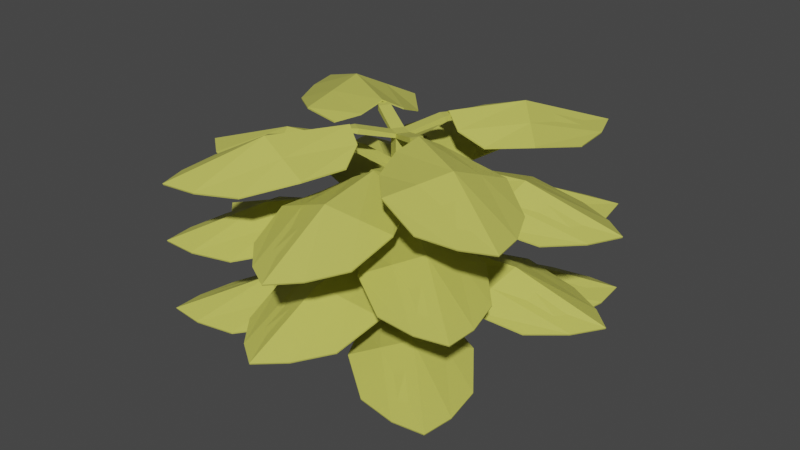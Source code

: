 # Source: Plant_04.blend  (saved by Blender 2.90.8; exported with 4.5.12 LTS)
import bpy
from mathutils import Matrix  # noqa: F401  (used for matrix-valued properties, if any)

bpy.ops.wm.read_factory_settings(use_empty=True)
scene = bpy.context.scene
scene.name = 'Scene'

# ---- collections
col_collection = bpy.data.collections.new('Collection'); scene.collection.children.link(col_collection)

# ---- materials (node trees are filled in below, after node groups)
mat_yellowplant_04 = bpy.data.materials.new('YellowPlant_04')
mat_yellowplant_04.use_transparent_shadow = False

# ---- material node trees
mat_yellowplant_04.use_nodes = True; mat_yellowplant_04.node_tree.nodes.clear()
_N = mat_yellowplant_04.node_tree.nodes; _L = mat_yellowplant_04.node_tree.links
n0 = _N.new('ShaderNodeBsdfPrincipled'); n0.name = 'Principled BSDF'; n0.location = (10, 300)
n0.distribution = 'GGX'
n0.subsurface_method = 'BURLEY'
n0.inputs[0].default_value = (0.5676, 0.5705, 0.107, 1.0)
n0.inputs[3].default_value = 1.45
n0.inputs[27].default_value = (0.0, 0.0, 0.0, 1.0)
n0.inputs[28].default_value = 1.0
n1 = _N.new('ShaderNodeOutputMaterial'); n1.name = 'Material Output'; n1.location = (300, 300)
_L.new(n0.outputs[0], n1.inputs[0])
n1.is_active_output = True

# ---- world
world_world = bpy.data.worlds.new('World'); scene.world = world_world
world_world.use_nodes = True; world_world.node_tree.nodes.clear()
_N = world_world.node_tree.nodes; _L = world_world.node_tree.links
n0 = _N.new('ShaderNodeOutputWorld'); n0.name = 'World Output'; n0.location = (300, 300)
n1 = _N.new('ShaderNodeBackground'); n1.name = 'Background'; n1.location = (10, 300)
n1.inputs[0].default_value = (0.05088, 0.05088, 0.05088, 1.0)
_L.new(n1.outputs[0], n0.inputs[0])
n0.is_active_output = True
world_world.color = (0.05088, 0.05088, 0.05088)
world_world.use_sun_shadow = False
world_world.sun_shadow_jitter_overblur = 0.0

# ---- meshes
me_cube_028 = bpy.data.meshes.new('Cube.028')
me_cube_028.from_pydata([(-0.1262, -0.0346, -1.811), (-0.1262, -0.0346, 1.191), (-0.03219, 0.1282, -1.811), (-0.03219, 0.1282, 1.191), (0.0366, -0.1286, -1.811), (0.0366, -0.1286, 1.191), (0.1306, 0.0342, -1.811), (0.1306, 0.0342, 1.191), (0.06337, 0.0762, 1.108), (0.03426, 0.09301, 1.158), (-0.03431, -0.093, 1.108), (-0.06343, -0.0762, 1.158), (0.8146, -0.4703, 1.355), (0.5825, -0.2346, 1.257), (0.5628, -0.2233, 1.331), (0.4944, -0.3872, 1.257), (0.4748, -0.3758, 1.331), (2.388, -0.5707, 0.8829), (2.395, -0.5746, 0.9026), (1.688, -1.783, 0.8829), (1.695, -1.787, 0.9026), (2.726, -1.574, 0.8986), (2.733, -1.578, 0.9183), (1.784, -0.08471, 1.026), (1.784, -0.08471, 1.047), (0.9654, -1.503, 1.026), (0.9654, -1.503, 1.047), (1.584, -0.9146, 1.373), (1.584, -0.9146, 1.352), (1.131, 0.06604, 1.026), (1.131, 0.06604, 1.047), (0.5082, -1.012, 1.026), (0.5082, -1.012, 1.047), (0.6008, -0.3469, 1.352), (0.6008, -0.3469, 1.373), (2.641, -1.105, 0.882), (2.647, -1.109, 0.9017), (1.684, -0.4997, 1.189), (1.684, -0.4997, 1.21), (0.7565, -0.07729, 1.21), (0.7565, -0.07729, 1.189), (2.284, -1.738, 0.9017), (2.278, -1.734, 0.882), (1.275, -1.209, 1.21), (1.275, -1.209, 1.189), (0.4452, -0.6165, 1.189), (0.4452, -0.6165, 1.21), (-0.07622, 0.0634, 1.108), (-0.09303, 0.03429, 1.158), (0.09298, -0.03429, 1.108), (0.07618, -0.0634, 1.158), (0.4703, 0.8146, 1.355), (0.2346, 0.5825, 1.257), (0.2233, 0.5629, 1.331), (0.3871, 0.4944, 1.257), (0.3758, 0.4748, 1.331), (0.5707, 2.388, 0.8829), (0.5746, 2.395, 0.9026), (1.783, 1.688, 0.8829), (1.787, 1.695, 0.9026), (1.574, 2.726, 0.8986), (1.578, 2.733, 0.9183), (0.08469, 1.784, 1.026), (0.08469, 1.784, 1.047), (1.503, 0.9654, 1.026), (1.503, 0.9654, 1.047), (0.9146, 1.584, 1.373), (0.9146, 1.584, 1.352), (-0.06606, 1.131, 1.026), (-0.06606, 1.131, 1.047), (1.012, 0.5082, 1.026), (1.012, 0.5082, 1.047), (0.3469, 0.6009, 1.352), (0.3469, 0.6009, 1.373), (1.105, 2.641, 0.882), (1.109, 2.647, 0.9017), (0.4996, 1.684, 1.189), (0.4996, 1.684, 1.21), (0.07727, 0.7565, 1.21), (0.07727, 0.7565, 1.189), (1.738, 2.284, 0.9017), (1.734, 2.278, 0.882), (1.209, 1.275, 1.21), (1.209, 1.275, 1.189), (0.6165, 0.4452, 1.189), (0.6165, 0.4452, 1.21), (-0.06342, -0.0762, 1.108), (-0.03431, -0.093, 1.158), (0.03427, 0.09301, 1.108), (0.06338, 0.0762, 1.158), (-0.8147, 0.4703, 1.355), (-0.5825, 0.2346, 1.257), (-0.5629, 0.2233, 1.331), (-0.4945, 0.3872, 1.257), (-0.4748, 0.3758, 1.331), (-2.388, 0.5707, 0.8829), (-2.395, 0.5746, 0.9026), (-1.688, 1.783, 0.8829), (-1.695, 1.787, 0.9026), (-2.726, 1.574, 0.8986), (-2.733, 1.578, 0.9183), (-1.784, 0.08471, 1.026), (-1.784, 0.08471, 1.047), (-0.9654, 1.503, 1.026), (-0.9654, 1.503, 1.047), (-1.584, 0.9146, 1.373), (-1.584, 0.9146, 1.352), (-1.131, -0.06604, 1.026), (-1.131, -0.06604, 1.047), (-0.5083, 1.012, 1.026), (-0.5083, 1.012, 1.047), (-0.6009, 0.3469, 1.352), (-0.6009, 0.3469, 1.373), (-2.641, 1.105, 0.882), (-2.647, 1.109, 0.9017), (-1.684, 0.4997, 1.189), (-1.684, 0.4997, 1.21), (-0.7565, 0.07729, 1.21), (-0.7565, 0.07729, 1.189), (-2.284, 1.738, 0.9017), (-2.278, 1.734, 0.882), (-1.275, 1.209, 1.21), (-1.275, 1.209, 1.189), (-0.4452, 0.6165, 1.189), (-0.4452, 0.6165, 1.21), (0.07617, -0.0634, 1.108), (0.09298, -0.03429, 1.158), (-0.09303, 0.03429, 1.108), (-0.07622, 0.0634, 1.158), (-0.4704, -0.8146, 1.355), (-0.2346, -0.5825, 1.257), (-0.2233, -0.5629, 1.331), (-0.3872, -0.4944, 1.257), (-0.3758, -0.4748, 1.331), (-0.5707, -2.388, 0.8829), (-0.5746, -2.395, 0.9026), (-1.783, -1.688, 0.8829), (-1.787, -1.695, 0.9026), (-1.574, -2.726, 0.8986), (-1.578, -2.733, 0.9183), (-0.08474, -1.784, 1.026), (-0.08474, -1.784, 1.047), (-1.503, -0.9654, 1.026), (-1.503, -0.9654, 1.047), (-0.9147, -1.584, 1.373), (-0.9147, -1.584, 1.352), (0.06602, -1.131, 1.026), (0.06602, -1.131, 1.047), (-1.012, -0.5082, 1.026), (-1.012, -0.5082, 1.047), (-0.3469, -0.6008, 1.352), (-0.3469, -0.6008, 1.373), (-1.105, -2.641, 0.882), (-1.109, -2.647, 0.9017), (-0.4997, -1.684, 1.189), (-0.4997, -1.684, 1.21), (-0.07732, -0.7565, 1.21), (-0.07732, -0.7565, 1.189), (-1.738, -2.284, 0.9017), (-1.734, -2.278, 0.882), (-1.209, -1.275, 1.21), (-1.209, -1.275, 1.189), (-0.6165, -0.4452, 1.189), (-0.6165, -0.4452, 1.21), (0.0991, 0.0004154, 0.6118), (0.09326, 0.03352, 0.6615), (-0.09331, -0.03351, 0.6118), (-0.09915, -0.0004078, 0.6615), (0.1633, -0.9264, 0.8583), (0.1947, -0.597, 0.7602), (0.1907, -0.5747, 0.8343), (0.02121, -0.6276, 0.7602), (0.01727, -0.6053, 0.8343), (1.098, -2.196, 0.3864), (1.099, -2.204, 0.4061), (-0.2805, -2.439, 0.3864), (-0.2792, -2.447, 0.4061), (0.5466, -3.1, 0.4021), (0.548, -3.108, 0.4218), (1.082, -1.421, 0.5298), (1.082, -1.421, 0.551), (-0.5306, -1.705, 0.5298), (-0.5306, -1.705, 0.551), (0.3176, -1.801, 0.8763), (0.3176, -1.801, 0.8551), (0.7775, -0.8238, 0.5298), (0.7775, -0.8238, 0.551), (-0.4489, -1.04, 0.5298), (-0.4489, -1.04, 0.551), (0.1205, -0.6833, 0.8551), (0.1205, -0.6833, 0.8763), (0.8507, -2.733, 0.3855), (0.8521, -2.741, 0.4052), (0.6997, -1.611, 0.6925), (0.6997, -1.611, 0.7136), (0.427, -0.6292, 0.7136), (0.427, -0.6292, 0.6925), (0.1368, -2.867, 0.4052), (0.1354, -2.859, 0.3855), (-0.1065, -1.753, 0.7136), (-0.1065, -1.753, 0.6925), (-0.1861, -0.7373, 0.6925), (-0.1861, -0.7373, 0.7136), (-0.0004335, 0.09912, 0.6118), (-0.03354, 0.09329, 0.6615), (0.03349, -0.09329, 0.6118), (0.0003898, -0.09912, 0.6615), (0.9264, 0.1633, 0.8583), (0.597, 0.1947, 0.7602), (0.5747, 0.1908, 0.8343), (0.6276, 0.02124, 0.7602), (0.6053, 0.0173, 0.8343), (2.196, 1.098, 0.3864), (2.204, 1.099, 0.4061), (2.439, -0.2805, 0.3864), (2.447, -0.2792, 0.4061), (3.1, 0.5467, 0.4021), (3.108, 0.548, 0.4218), (1.421, 1.082, 0.5298), (1.421, 1.082, 0.551), (1.705, -0.5306, 0.5298), (1.705, -0.5306, 0.551), (1.801, 0.3177, 0.8763), (1.801, 0.3177, 0.8551), (0.8238, 0.7775, 0.5298), (0.8238, 0.7775, 0.551), (1.04, -0.4488, 0.5298), (1.04, -0.4488, 0.551), (0.6832, 0.1205, 0.8551), (0.6832, 0.1205, 0.8763), (2.733, 0.8507, 0.3855), (2.741, 0.8521, 0.4052), (1.611, 0.6998, 0.6925), (1.611, 0.6998, 0.7136), (0.6292, 0.4271, 0.7136), (0.6292, 0.4271, 0.6925), (2.867, 0.1368, 0.4052), (2.859, 0.1354, 0.3855), (1.753, -0.1065, 0.7136), (1.753, -0.1065, 0.6925), (0.7373, -0.1861, 0.6925), (0.7373, -0.1861, 0.7136), (-0.09914, -0.0004113, 0.6118), (-0.09331, -0.03352, 0.6615), (0.09326, 0.03352, 0.6118), (0.0991, 0.0004119, 0.6615), (-0.1634, 0.9264, 0.8583), (-0.1947, 0.597, 0.7602), (-0.1908, 0.5747, 0.8343), (-0.02126, 0.6276, 0.7602), (-0.01732, 0.6053, 0.8343), (-1.098, 2.196, 0.3864), (-1.099, 2.204, 0.4061), (0.2805, 2.439, 0.3864), (0.2791, 2.447, 0.4061), (-0.5467, 3.1, 0.4021), (-0.548, 3.108, 0.4218), (-1.082, 1.421, 0.5298), (-1.082, 1.421, 0.551), (0.5306, 1.705, 0.5298), (0.5306, 1.705, 0.551), (-0.3177, 1.801, 0.8763), (-0.3177, 1.801, 0.8551), (-0.7775, 0.8238, 0.5298), (-0.7775, 0.8238, 0.551), (0.4488, 1.04, 0.5298), (0.4488, 1.04, 0.551), (-0.1205, 0.6833, 0.8551), (-0.1205, 0.6833, 0.8763), (-0.8508, 2.733, 0.3855), (-0.8521, 2.741, 0.4052), (-0.6998, 1.611, 0.6925), (-0.6998, 1.611, 0.7136), (-0.4271, 0.6292, 0.7136), (-0.4271, 0.6292, 0.6925), (-0.1368, 2.867, 0.4052), (-0.1355, 2.859, 0.3855), (0.1064, 1.753, 0.7136), (0.1064, 1.753, 0.6925), (0.1861, 0.7373, 0.6925), (0.1861, 0.7373, 0.7136), (0.000389, -0.09912, 0.6118), (0.03349, -0.09328, 0.6615), (-0.03354, 0.09329, 0.6118), (-0.0004343, 0.09913, 0.6615), (-0.9264, -0.1633, 0.8583), (-0.5971, -0.1947, 0.7602), (-0.5747, -0.1908, 0.8343), (-0.6276, -0.02123, 0.7602), (-0.6053, -0.01729, 0.8343), (-2.196, -1.098, 0.3864), (-2.204, -1.099, 0.4061), (-2.439, 0.2805, 0.3864), (-2.447, 0.2792, 0.4061), (-3.1, -0.5467, 0.4021), (-3.108, -0.548, 0.4218), (-1.421, -1.082, 0.5298), (-1.421, -1.082, 0.551), (-1.705, 0.5306, 0.5298), (-1.705, 0.5306, 0.551), (-1.801, -0.3176, 0.8763), (-1.801, -0.3176, 0.8551), (-0.8239, -0.7775, 0.5298), (-0.8239, -0.7775, 0.551), (-1.04, 0.4488, 0.5298), (-1.04, 0.4488, 0.551), (-0.6833, -0.1205, 0.8551), (-0.6833, -0.1205, 0.8763), (-2.733, -0.8507, 0.3855), (-2.741, -0.8521, 0.4052), (-1.611, -0.6998, 0.6925), (-1.611, -0.6998, 0.7136), (-0.6292, -0.4271, 0.7136), (-0.6292, -0.4271, 0.6925), (-2.867, -0.1368, 0.4052), (-2.859, -0.1354, 0.3855), (-1.753, 0.1065, 0.7136), (-1.753, 0.1065, 0.6925), (-0.7373, 0.1861, 0.6925), (-0.7373, 0.1861, 0.7136), (0.07564, 0.06403, 0.02755), (0.04989, 0.08564, 0.07729), (-0.04994, -0.08564, 0.02755), (-0.07569, -0.06403, 0.07729), (0.7206, -0.6046, 0.2741), (0.5329, -0.3322, 0.176), (0.5155, -0.3176, 0.2501), (0.4197, -0.4671, 0.176), (0.4023, -0.4526, 0.2501), (2.253, -0.9767, -0.1978), (2.259, -0.9818, -0.1781), (1.353, -2.049, -0.1978), (1.359, -2.054, -0.1781), (2.412, -2.024, -0.1821), (2.418, -2.029, -0.1624), (1.742, -0.3932, -0.05448), (1.742, -0.3932, -0.03329), (0.6898, -1.647, -0.05448), (0.6898, -1.647, -0.03329), (1.401, -1.176, 0.2921), (1.401, -1.176, 0.2709), (1.125, -0.1313, -0.05448), (1.125, -0.1313, -0.03329), (0.3247, -1.085, -0.05448), (0.3247, -1.085, -0.03329), (0.5315, -0.446, 0.2709), (0.5315, -0.446, 0.2921), (2.409, -1.547, -0.1987), (2.415, -1.552, -0.1791), (1.572, -0.7845, 0.1082), (1.572, -0.7845, 0.1294), (0.7316, -0.2075, 0.1294), (0.7316, -0.2075, 0.1082), (1.948, -2.108, -0.1791), (1.942, -2.103, -0.1987), (1.046, -1.412, 0.1294), (1.046, -1.412, 0.1082), (0.3313, -0.6844, 0.1082), (0.3313, -0.6844, 0.1294), (-0.06405, 0.07567, 0.02755), (-0.08566, 0.04992, 0.07729), (0.08562, -0.04992, 0.02755), (0.06401, -0.07567, 0.07729), (0.6046, 0.7206, 0.2741), (0.3322, 0.5329, 0.176), (0.3176, 0.5155, 0.2501), (0.4671, 0.4197, 0.176), (0.4525, 0.4023, 0.2501), (0.9767, 2.253, -0.1978), (0.9818, 2.259, -0.1781), (2.049, 1.353, -0.1978), (2.054, 1.359, -0.1781), (2.024, 2.412, -0.1821), (2.029, 2.418, -0.1624), (0.3932, 1.742, -0.05448), (0.3932, 1.742, -0.03329), (1.647, 0.6898, -0.05448), (1.647, 0.6898, -0.03329), (1.176, 1.401, 0.2921), (1.176, 1.401, 0.2709), (0.1313, 1.125, -0.05448), (0.1313, 1.125, -0.03329), (1.085, 0.3247, -0.05448), (1.085, 0.3247, -0.03329), (0.4459, 0.5315, 0.2709), (0.4459, 0.5315, 0.2921), (1.547, 2.409, -0.1987), (1.552, 2.415, -0.1791), (0.7845, 1.572, 0.1082), (0.7845, 1.572, 0.1294), (0.2075, 0.7316, 0.1294), (0.2075, 0.7316, 0.1082), (2.108, 1.948, -0.1791), (2.103, 1.942, -0.1987), (1.412, 1.046, 0.1294), (1.412, 1.046, 0.1082), (0.6844, 0.3314, 0.1082), (0.6844, 0.3314, 0.1294), (-0.07569, -0.06403, 0.02755), (-0.04994, -0.08564, 0.07729), (0.0499, 0.08564, 0.02755), (0.07565, 0.06403, 0.07729), (-0.7206, 0.6047, 0.2741), (-0.5329, 0.3322, 0.176), (-0.5156, 0.3176, 0.2501), (-0.4197, 0.4671, 0.176), (-0.4023, 0.4526, 0.2501), (-2.253, 0.9767, -0.1978), (-2.259, 0.9818, -0.1781), (-1.353, 2.049, -0.1978), (-1.359, 2.054, -0.1781), (-2.412, 2.024, -0.1821), (-2.418, 2.029, -0.1624), (-1.742, 0.3932, -0.05448), (-1.742, 0.3932, -0.03329), (-0.6898, 1.647, -0.05448), (-0.6898, 1.647, -0.03329), (-1.401, 1.176, 0.2921), (-1.401, 1.176, 0.2709), (-1.125, 0.1313, -0.05448), (-1.125, 0.1313, -0.03329), (-0.3247, 1.085, -0.05448), (-0.3247, 1.085, -0.03329), (-0.5315, 0.446, 0.2709), (-0.5315, 0.446, 0.2921), (-2.409, 1.547, -0.1987), (-2.415, 1.552, -0.1791), (-1.572, 0.7845, 0.1082), (-1.572, 0.7845, 0.1294), (-0.7316, 0.2075, 0.1294), (-0.7316, 0.2075, 0.1082), (-1.948, 2.108, -0.1791), (-1.942, 2.103, -0.1987), (-1.046, 1.412, 0.1294), (-1.046, 1.412, 0.1082), (-0.3314, 0.6844, 0.1082), (-0.3314, 0.6844, 0.1294), (0.06401, -0.07567, 0.02755), (0.08561, -0.04991, 0.07729), (-0.08566, 0.04992, 0.02755), (-0.06405, 0.07567, 0.07729), (-0.6047, -0.7206, 0.2741), (-0.3322, -0.5329, 0.176), (-0.3176, -0.5155, 0.2501), (-0.4672, -0.4197, 0.176), (-0.4526, -0.4023, 0.2501), (-0.9768, -2.253, -0.1978), (-0.9818, -2.259, -0.1781), (-2.049, -1.353, -0.1978), (-2.054, -1.359, -0.1781), (-2.024, -2.412, -0.1821), (-2.029, -2.418, -0.1624), (-0.3932, -1.742, -0.05448), (-0.3932, -1.742, -0.03329), (-1.648, -0.6898, -0.05448), (-1.648, -0.6898, -0.03329), (-1.176, -1.401, 0.2921), (-1.176, -1.401, 0.2709), (-0.1314, -1.125, -0.05448), (-0.1314, -1.125, -0.03329), (-1.085, -0.3247, -0.05448), (-1.085, -0.3247, -0.03329), (-0.446, -0.5315, 0.2709), (-0.446, -0.5315, 0.2921), (-1.547, -2.409, -0.1987), (-1.552, -2.415, -0.1791), (-0.7845, -1.572, 0.1082), (-0.7845, -1.572, 0.1294), (-0.2075, -0.7316, 0.1294), (-0.2075, -0.7316, 0.1082), (-2.108, -1.948, -0.1791), (-2.103, -1.942, -0.1987), (-1.412, -1.046, 0.1294), (-1.412, -1.046, 0.1082), (-0.6845, -0.3314, 0.1082), (-0.6845, -0.3314, 0.1294), (0.09876, -0.008225, -0.5607), (0.09583, 0.02526, -0.511), (-0.09588, -0.02525, -0.5607), (-0.09881, 0.008233, -0.511), (0.08196, -0.9371, -0.3142), (0.1419, -0.6117, -0.4123), (0.1399, -0.5891, -0.3382), (-0.03357, -0.6271, -0.4123), (-0.03555, -0.6045, -0.3382), (0.9023, -2.284, -0.7861), (0.903, -2.291, -0.7664), (-0.4921, -2.406, -0.7861), (-0.4914, -2.413, -0.7664), (0.2744, -3.136, -0.7704), (0.275, -3.144, -0.7507), (0.9539, -1.51, -0.6427), (0.9539, -1.51, -0.6215), (-0.6772, -1.653, -0.6427), (-0.6772, -1.653, -0.6215), (0.1594, -1.822, -0.2962), (0.1594, -1.822, -0.3174), (0.7027, -0.8885, -0.6427), (0.7027, -0.8885, -0.6215), (-0.5378, -0.997, -0.6427), (-0.5378, -0.997, -0.6215), (0.06045, -0.6912, -0.3174), (0.06045, -0.6912, -0.2962), (0.6092, -2.797, -0.787), (0.6099, -2.805, -0.7673), (0.5566, -1.666, -0.48), (0.5566, -1.666, -0.4589), (0.3706, -0.664, -0.4589), (0.3706, -0.664, -0.48), (-0.1136, -2.868, -0.7673), (-0.1143, -2.86, -0.787), (-0.2589, -1.738, -0.4589), (-0.2589, -1.738, -0.48), (-0.2497, -0.7183, -0.48), (-0.2497, -0.7183, -0.4589), (0.008207, 0.09878, -0.5607), (-0.02528, 0.09585, -0.511), (0.02524, -0.09585, -0.5607), (-0.008251, -0.09878, -0.511), (0.9371, 0.08199, -0.3142), (0.6117, 0.1419, -0.4123), (0.5891, 0.14, -0.3382), (0.6271, -0.03354, -0.4123), (0.6045, -0.03552, -0.3382), (2.284, 0.9023, -0.7861), (2.291, 0.903, -0.7664), (2.406, -0.4921, -0.7861), (2.413, -0.4914, -0.7664), (3.136, 0.2744, -0.7704), (3.144, 0.2751, -0.7507), (1.51, 0.9539, -0.6427), (1.51, 0.9539, -0.6215), (1.653, -0.6772, -0.6427), (1.653, -0.6772, -0.6215), (1.822, 0.1594, -0.2962), (1.822, 0.1594, -0.3174), (0.8884, 0.7027, -0.6427), (0.8884, 0.7027, -0.6215), (0.997, -0.5378, -0.6427), (0.997, -0.5378, -0.6215), (0.6911, 0.06047, -0.3174), (0.6911, 0.06047, -0.2962), (2.797, 0.6093, -0.787), (2.805, 0.61, -0.7673), (1.666, 0.5567, -0.48), (1.666, 0.5567, -0.4589), (0.664, 0.3706, -0.4589), (0.664, 0.3706, -0.48), (2.868, -0.1136, -0.7673), (2.86, -0.1143, -0.787), (1.737, -0.2589, -0.4589), (1.737, -0.2589, -0.48), (0.7183, -0.2497, -0.48), (0.7183, -0.2497, -0.4589), (-0.0988, 0.008229, -0.5607), (-0.09587, -0.02526, -0.511), (0.09583, 0.02526, -0.5607), (0.09876, -0.008229, -0.511), (-0.08201, 0.9371, -0.3142), (-0.1419, 0.6117, -0.4123), (-0.14, 0.5891, -0.3382), (0.03352, 0.6271, -0.4123), (0.0355, 0.6045, -0.3382), (-0.9023, 2.284, -0.7861), (-0.903, 2.291, -0.7664), (0.492, 2.406, -0.7861), (0.4914, 2.413, -0.7664), (-0.2744, 3.136, -0.7704), (-0.2751, 3.144, -0.7507), (-0.9539, 1.51, -0.6427), (-0.9539, 1.51, -0.6215), (0.6772, 1.653, -0.6427), (0.6772, 1.653, -0.6215), (-0.1595, 1.822, -0.2962), (-0.1595, 1.822, -0.3174), (-0.7028, 0.8885, -0.6427), (-0.7028, 0.8885, -0.6215), (0.5378, 0.997, -0.6427), (0.5378, 0.997, -0.6215), (-0.06049, 0.6912, -0.3174), (-0.06049, 0.6912, -0.2962), (-0.6093, 2.797, -0.787), (-0.61, 2.805, -0.7673), (-0.5567, 1.666, -0.48), (-0.5567, 1.666, -0.4589), (-0.3706, 0.664, -0.4589), (-0.3706, 0.664, -0.48), (0.1136, 2.868, -0.7673), (0.1143, 2.86, -0.787), (0.2589, 1.738, -0.4589), (0.2589, 1.738, -0.48), (0.2496, 0.7183, -0.48), (0.2496, 0.7183, -0.4589), (-0.008252, -0.09878, -0.5607), (0.02523, -0.09585, -0.511), (-0.02528, 0.09586, -0.5607), (0.008207, 0.09879, -0.511), (-0.9371, -0.08198, -0.3142), (-0.6117, -0.1419, -0.4123), (-0.5892, -0.1399, -0.3382), (-0.6271, 0.03355, -0.4123), (-0.6045, 0.03553, -0.3382), (-2.284, -0.9023, -0.7861), (-2.291, -0.903, -0.7664), (-2.406, 0.4921, -0.7861), (-2.413, 0.4914, -0.7664), (-3.136, -0.2744, -0.7704), (-3.144, -0.2751, -0.7507), (-1.51, -0.9539, -0.6427), (-1.51, -0.9539, -0.6215), (-1.653, 0.6772, -0.6427), (-1.653, 0.6772, -0.6215), (-1.822, -0.1594, -0.2962), (-1.822, -0.1594, -0.3174), (-0.8885, -0.7027, -0.6427), (-0.8885, -0.7027, -0.6215), (-0.997, 0.5378, -0.6427), (-0.997, 0.5378, -0.6215), (-0.6912, -0.06047, -0.3174), (-0.6912, -0.06047, -0.2962), (-2.797, -0.6093, -0.787), (-2.805, -0.6099, -0.7673), (-1.666, -0.5567, -0.48), (-1.666, -0.5567, -0.4589), (-0.664, -0.3706, -0.4589), (-0.664, -0.3706, -0.48), (-2.868, 0.1136, -0.7673), (-2.86, 0.1143, -0.787), (-1.738, 0.2589, -0.4589), (-1.738, 0.2589, -0.48), (-0.7183, 0.2497, -0.48), (-0.7183, 0.2497, -0.4589), (0.08094, 0.05719, -1.188), (0.05717, 0.08096, -1.139), (-0.05722, -0.08096, -1.188), (-0.08099, -0.05719, -1.139), (0.6651, -0.6652, -0.9418), (0.5019, -0.3774, -1.04), (0.4859, -0.3613, -0.9658), (0.3774, -0.5019, -1.04), (0.3613, -0.4859, -0.9658), (2.159, -1.169, -1.414), (2.165, -1.175, -1.394), (1.169, -2.159, -1.414), (1.175, -2.165, -1.394), (2.226, -2.226, -1.398), (2.232, -2.232, -1.378), (1.701, -0.5436, -1.27), (1.701, -0.5436, -1.249), (0.5436, -1.701, -1.27), (0.5436, -1.701, -1.249), (1.293, -1.293, -0.9238), (1.293, -1.293, -0.9449), (1.109, -0.2289, -1.27), (1.109, -0.2289, -1.249), (0.2289, -1.109, -1.27), (0.2289, -1.109, -1.249), (0.4906, -0.4906, -0.9449), (0.4906, -0.4906, -0.9238), (2.265, -1.751, -1.415), (2.27, -1.757, -1.395), (1.497, -0.9185, -1.108), (1.497, -0.9185, -1.086), (0.7107, -0.2705, -1.086), (0.7107, -0.2705, -1.108), (1.757, -2.27, -1.395), (1.751, -2.265, -1.415), (0.9185, -1.497, -1.086), (0.9185, -1.497, -1.108), (0.2704, -0.7107, -1.108), (0.2704, -0.7107, -1.086), (-0.05721, 0.08096, -1.188), (-0.08098, 0.05719, -1.139), (0.08094, -0.05719, -1.188), (0.05717, -0.08096, -1.139), (0.6651, 0.6652, -0.9418), (0.3774, 0.5019, -1.04), (0.3613, 0.4859, -0.9658), (0.5019, 0.3774, -1.04), (0.4859, 0.3613, -0.9658), (1.169, 2.159, -1.414), (1.175, 2.165, -1.394), (2.159, 1.169, -1.414), (2.165, 1.175, -1.394), (2.226, 2.226, -1.398), (2.232, 2.232, -1.378), (0.5436, 1.701, -1.27), (0.5436, 1.701, -1.249), (1.701, 0.5436, -1.27), (1.701, 0.5436, -1.249), (1.293, 1.293, -0.9238), (1.293, 1.293, -0.9449), (0.2289, 1.109, -1.27), (0.2289, 1.109, -1.249), (1.109, 0.2289, -1.27), (1.109, 0.2289, -1.249), (0.4906, 0.4906, -0.9449), (0.4906, 0.4906, -0.9238), (1.751, 2.265, -1.415), (1.757, 2.27, -1.395), (0.9185, 1.497, -1.108), (0.9185, 1.497, -1.086), (0.2704, 0.7107, -1.086), (0.2704, 0.7107, -1.108), (2.27, 1.757, -1.395), (2.265, 1.751, -1.415), (1.497, 0.9185, -1.086), (1.497, 0.9185, -1.108), (0.7107, 0.2705, -1.108), (0.7107, 0.2705, -1.086), (-0.08098, -0.05719, -1.188), (-0.05721, -0.08096, -1.139), (0.05717, 0.08096, -1.188), (0.08094, 0.05719, -1.139), (-0.6652, 0.6652, -0.9418), (-0.502, 0.3774, -1.04), (-0.4859, 0.3613, -0.9658), (-0.3774, 0.5019, -1.04), (-0.3614, 0.4859, -0.9658), (-2.159, 1.169, -1.414), (-2.165, 1.175, -1.394), (-1.169, 2.159, -1.414), (-1.175, 2.165, -1.394), (-2.226, 2.226, -1.398), (-2.232, 2.232, -1.378), (-1.701, 0.5436, -1.27), (-1.701, 0.5436, -1.249), (-0.5436, 1.701, -1.27), (-0.5436, 1.701, -1.249), (-1.294, 1.293, -0.9238), (-1.294, 1.293, -0.9449), (-1.109, 0.2289, -1.27), (-1.109, 0.2289, -1.249), (-0.2289, 1.109, -1.27), (-0.2289, 1.109, -1.249), (-0.4906, 0.4906, -0.9449), (-0.4906, 0.4906, -0.9238), (-2.265, 1.751, -1.415), (-2.27, 1.757, -1.395), (-1.497, 0.9185, -1.108), (-1.497, 0.9185, -1.086), (-0.7107, 0.2705, -1.086), (-0.7107, 0.2705, -1.108), (-1.757, 2.27, -1.395), (-1.751, 2.265, -1.415), (-0.9186, 1.497, -1.086), (-0.9186, 1.497, -1.108), (-0.2705, 0.7107, -1.108), (-0.2705, 0.7107, -1.086), (0.05717, -0.08096, -1.188), (0.08094, -0.05719, -1.139), (-0.08098, 0.05719, -1.188), (-0.05722, 0.08096, -1.139), (-0.6652, -0.6652, -0.9418), (-0.3774, -0.5019, -1.04), (-0.3614, -0.4859, -0.9658), (-0.502, -0.3774, -1.04), (-0.4859, -0.3613, -0.9658), (-1.169, -2.159, -1.414), (-1.175, -2.165, -1.394), (-2.159, -1.169, -1.414), (-2.165, -1.175, -1.394), (-2.226, -2.226, -1.398), (-2.232, -2.232, -1.378), (-0.5436, -1.701, -1.27), (-0.5436, -1.701, -1.249), (-1.701, -0.5436, -1.27), (-1.701, -0.5436, -1.249), (-1.294, -1.293, -0.9238), (-1.294, -1.293, -0.9449), (-0.2289, -1.109, -1.27), (-0.2289, -1.109, -1.249), (-1.109, -0.2289, -1.27), (-1.109, -0.2289, -1.249), (-0.4906, -0.4906, -0.9449), (-0.4906, -0.4906, -0.9238), (-1.751, -2.265, -1.415), (-1.757, -2.27, -1.395), (-0.9186, -1.497, -1.108), (-0.9186, -1.497, -1.086), (-0.2705, -0.7107, -1.086), (-0.2705, -0.7107, -1.108), (-2.27, -1.757, -1.395), (-2.265, -1.751, -1.415), (-1.497, -0.9185, -1.086), (-1.497, -0.9185, -1.108), (-0.7107, -0.2705, -1.108), (-0.7107, -0.2705, -1.086)], [], [(0, 1, 3, 2), (2, 3, 7, 6), (6, 7, 5, 4), (4, 5, 1, 0), (2, 6, 4, 0), (7, 3, 1, 5), (13, 14, 12), (15, 16, 11, 10), (10, 11, 9, 8), (13, 15, 10, 8), (16, 14, 9, 11), (12, 14, 16), (12, 15, 13), (12, 16, 15), (8, 9, 14, 13), (24, 23, 29, 30), (42, 41, 20, 19), (44, 25, 31, 45), (38, 39, 34, 27), (37, 40, 29, 23), (43, 46, 32, 26), (26, 32, 31, 25), (35, 36, 22, 21), (41, 43, 26, 20), (36, 38, 27, 22), (42, 44, 28, 21), (20, 26, 25, 19), (23, 24, 18, 17), (40, 39, 30, 29), (45, 46, 34, 33), (35, 37, 23, 17), (21, 28, 37, 35), (33, 34, 39, 40), (18, 24, 38, 36), (17, 18, 36, 35), (28, 33, 40, 37), (24, 30, 39, 38), (31, 32, 46, 45), (19, 25, 44, 42), (22, 27, 43, 41), (27, 34, 46, 43), (28, 44, 45, 33), (21, 22, 41, 42), (52, 53, 51), (54, 55, 50, 49), (49, 50, 48, 47), (52, 54, 49, 47), (55, 53, 48, 50), (51, 53, 55), (51, 54, 52), (51, 55, 54), (47, 48, 53, 52), (63, 62, 68, 69), (81, 80, 59, 58), (83, 64, 70, 84), (77, 78, 73, 66), (76, 79, 68, 62), (82, 85, 71, 65), (65, 71, 70, 64), (74, 75, 61, 60), (80, 82, 65, 59), (75, 77, 66, 61), (81, 83, 67, 60), (59, 65, 64, 58), (62, 63, 57, 56), (79, 78, 69, 68), (84, 85, 73, 72), (74, 76, 62, 56), (60, 67, 76, 74), (72, 73, 78, 79), (57, 63, 77, 75), (56, 57, 75, 74), (67, 72, 79, 76), (63, 69, 78, 77), (70, 71, 85, 84), (58, 64, 83, 81), (61, 66, 82, 80), (66, 73, 85, 82), (67, 83, 84, 72), (60, 61, 80, 81), (91, 92, 90), (93, 94, 89, 88), (88, 89, 87, 86), (91, 93, 88, 86), (94, 92, 87, 89), (90, 92, 94), (90, 93, 91), (90, 94, 93), (86, 87, 92, 91), (102, 101, 107, 108), (120, 119, 98, 97), (122, 103, 109, 123), (116, 117, 112, 105), (115, 118, 107, 101), (121, 124, 110, 104), (104, 110, 109, 103), (113, 114, 100, 99), (119, 121, 104, 98), (114, 116, 105, 100), (120, 122, 106, 99), (98, 104, 103, 97), (101, 102, 96, 95), (118, 117, 108, 107), (123, 124, 112, 111), (113, 115, 101, 95), (99, 106, 115, 113), (111, 112, 117, 118), (96, 102, 116, 114), (95, 96, 114, 113), (106, 111, 118, 115), (102, 108, 117, 116), (109, 110, 124, 123), (97, 103, 122, 120), (100, 105, 121, 119), (105, 112, 124, 121), (106, 122, 123, 111), (99, 100, 119, 120), (130, 131, 129), (132, 133, 128, 127), (127, 128, 126, 125), (130, 132, 127, 125), (133, 131, 126, 128), (129, 131, 133), (129, 132, 130), (129, 133, 132), (125, 126, 131, 130), (141, 140, 146, 147), (159, 158, 137, 136), (161, 142, 148, 162), (155, 156, 151, 144), (154, 157, 146, 140), (160, 163, 149, 143), (143, 149, 148, 142), (152, 153, 139, 138), (158, 160, 143, 137), (153, 155, 144, 139), (159, 161, 145, 138), (137, 143, 142, 136), (140, 141, 135, 134), (157, 156, 147, 146), (162, 163, 151, 150), (152, 154, 140, 134), (138, 145, 154, 152), (150, 151, 156, 157), (135, 141, 155, 153), (134, 135, 153, 152), (145, 150, 157, 154), (141, 147, 156, 155), (148, 149, 163, 162), (136, 142, 161, 159), (139, 144, 160, 158), (144, 151, 163, 160), (145, 161, 162, 150), (138, 139, 158, 159), (169, 170, 168), (171, 172, 167, 166), (166, 167, 165, 164), (169, 171, 166, 164), (172, 170, 165, 167), (168, 170, 172), (168, 171, 169), (168, 172, 171), (164, 165, 170, 169), (180, 179, 185, 186), (198, 197, 176, 175), (200, 181, 187, 201), (194, 195, 190, 183), (193, 196, 185, 179), (199, 202, 188, 182), (182, 188, 187, 181), (191, 192, 178, 177), (197, 199, 182, 176), (192, 194, 183, 178), (198, 200, 184, 177), (176, 182, 181, 175), (179, 180, 174, 173), (196, 195, 186, 185), (201, 202, 190, 189), (191, 193, 179, 173), (177, 184, 193, 191), (189, 190, 195, 196), (174, 180, 194, 192), (173, 174, 192, 191), (184, 189, 196, 193), (180, 186, 195, 194), (187, 188, 202, 201), (175, 181, 200, 198), (178, 183, 199, 197), (183, 190, 202, 199), (184, 200, 201, 189), (177, 178, 197, 198), (208, 209, 207), (210, 211, 206, 205), (205, 206, 204, 203), (208, 210, 205, 203), (211, 209, 204, 206), (207, 209, 211), (207, 210, 208), (207, 211, 210), (203, 204, 209, 208), (219, 218, 224, 225), (237, 236, 215, 214), (239, 220, 226, 240), (233, 234, 229, 222), (232, 235, 224, 218), (238, 241, 227, 221), (221, 227, 226, 220), (230, 231, 217, 216), (236, 238, 221, 215), (231, 233, 222, 217), (237, 239, 223, 216), (215, 221, 220, 214), (218, 219, 213, 212), (235, 234, 225, 224), (240, 241, 229, 228), (230, 232, 218, 212), (216, 223, 232, 230), (228, 229, 234, 235), (213, 219, 233, 231), (212, 213, 231, 230), (223, 228, 235, 232), (219, 225, 234, 233), (226, 227, 241, 240), (214, 220, 239, 237), (217, 222, 238, 236), (222, 229, 241, 238), (223, 239, 240, 228), (216, 217, 236, 237), (247, 248, 246), (249, 250, 245, 244), (244, 245, 243, 242), (247, 249, 244, 242), (250, 248, 243, 245), (246, 248, 250), (246, 249, 247), (246, 250, 249), (242, 243, 248, 247), (258, 257, 263, 264), (276, 275, 254, 253), (278, 259, 265, 279), (272, 273, 268, 261), (271, 274, 263, 257), (277, 280, 266, 260), (260, 266, 265, 259), (269, 270, 256, 255), (275, 277, 260, 254), (270, 272, 261, 256), (276, 278, 262, 255), (254, 260, 259, 253), (257, 258, 252, 251), (274, 273, 264, 263), (279, 280, 268, 267), (269, 271, 257, 251), (255, 262, 271, 269), (267, 268, 273, 274), (252, 258, 272, 270), (251, 252, 270, 269), (262, 267, 274, 271), (258, 264, 273, 272), (265, 266, 280, 279), (253, 259, 278, 276), (256, 261, 277, 275), (261, 268, 280, 277), (262, 278, 279, 267), (255, 256, 275, 276), (286, 287, 285), (288, 289, 284, 283), (283, 284, 282, 281), (286, 288, 283, 281), (289, 287, 282, 284), (285, 287, 289), (285, 288, 286), (285, 289, 288), (281, 282, 287, 286), (297, 296, 302, 303), (315, 314, 293, 292), (317, 298, 304, 318), (311, 312, 307, 300), (310, 313, 302, 296), (316, 319, 305, 299), (299, 305, 304, 298), (308, 309, 295, 294), (314, 316, 299, 293), (309, 311, 300, 295), (315, 317, 301, 294), (293, 299, 298, 292), (296, 297, 291, 290), (313, 312, 303, 302), (318, 319, 307, 306), (308, 310, 296, 290), (294, 301, 310, 308), (306, 307, 312, 313), (291, 297, 311, 309), (290, 291, 309, 308), (301, 306, 313, 310), (297, 303, 312, 311), (304, 305, 319, 318), (292, 298, 317, 315), (295, 300, 316, 314), (300, 307, 319, 316), (301, 317, 318, 306), (294, 295, 314, 315), (325, 326, 324), (327, 328, 323, 322), (322, 323, 321, 320), (325, 327, 322, 320), (328, 326, 321, 323), (324, 326, 328), (324, 327, 325), (324, 328, 327), (320, 321, 326, 325), (336, 335, 341, 342), (354, 353, 332, 331), (356, 337, 343, 357), (350, 351, 346, 339), (349, 352, 341, 335), (355, 358, 344, 338), (338, 344, 343, 337), (347, 348, 334, 333), (353, 355, 338, 332), (348, 350, 339, 334), (354, 356, 340, 333), (332, 338, 337, 331), (335, 336, 330, 329), (352, 351, 342, 341), (357, 358, 346, 345), (347, 349, 335, 329), (333, 340, 349, 347), (345, 346, 351, 352), (330, 336, 350, 348), (329, 330, 348, 347), (340, 345, 352, 349), (336, 342, 351, 350), (343, 344, 358, 357), (331, 337, 356, 354), (334, 339, 355, 353), (339, 346, 358, 355), (340, 356, 357, 345), (333, 334, 353, 354), (364, 365, 363), (366, 367, 362, 361), (361, 362, 360, 359), (364, 366, 361, 359), (367, 365, 360, 362), (363, 365, 367), (363, 366, 364), (363, 367, 366), (359, 360, 365, 364), (375, 374, 380, 381), (393, 392, 371, 370), (395, 376, 382, 396), (389, 390, 385, 378), (388, 391, 380, 374), (394, 397, 383, 377), (377, 383, 382, 376), (386, 387, 373, 372), (392, 394, 377, 371), (387, 389, 378, 373), (393, 395, 379, 372), (371, 377, 376, 370), (374, 375, 369, 368), (391, 390, 381, 380), (396, 397, 385, 384), (386, 388, 374, 368), (372, 379, 388, 386), (384, 385, 390, 391), (369, 375, 389, 387), (368, 369, 387, 386), (379, 384, 391, 388), (375, 381, 390, 389), (382, 383, 397, 396), (370, 376, 395, 393), (373, 378, 394, 392), (378, 385, 397, 394), (379, 395, 396, 384), (372, 373, 392, 393), (403, 404, 402), (405, 406, 401, 400), (400, 401, 399, 398), (403, 405, 400, 398), (406, 404, 399, 401), (402, 404, 406), (402, 405, 403), (402, 406, 405), (398, 399, 404, 403), (414, 413, 419, 420), (432, 431, 410, 409), (434, 415, 421, 435), (428, 429, 424, 417), (427, 430, 419, 413), (433, 436, 422, 416), (416, 422, 421, 415), (425, 426, 412, 411), (431, 433, 416, 410), (426, 428, 417, 412), (432, 434, 418, 411), (410, 416, 415, 409), (413, 414, 408, 407), (430, 429, 420, 419), (435, 436, 424, 423), (425, 427, 413, 407), (411, 418, 427, 425), (423, 424, 429, 430), (408, 414, 428, 426), (407, 408, 426, 425), (418, 423, 430, 427), (414, 420, 429, 428), (421, 422, 436, 435), (409, 415, 434, 432), (412, 417, 433, 431), (417, 424, 436, 433), (418, 434, 435, 423), (411, 412, 431, 432), (442, 443, 441), (444, 445, 440, 439), (439, 440, 438, 437), (442, 444, 439, 437), (445, 443, 438, 440), (441, 443, 445), (441, 444, 442), (441, 445, 444), (437, 438, 443, 442), (453, 452, 458, 459), (471, 470, 449, 448), (473, 454, 460, 474), (467, 468, 463, 456), (466, 469, 458, 452), (472, 475, 461, 455), (455, 461, 460, 454), (464, 465, 451, 450), (470, 472, 455, 449), (465, 467, 456, 451), (471, 473, 457, 450), (449, 455, 454, 448), (452, 453, 447, 446), (469, 468, 459, 458), (474, 475, 463, 462), (464, 466, 452, 446), (450, 457, 466, 464), (462, 463, 468, 469), (447, 453, 467, 465), (446, 447, 465, 464), (457, 462, 469, 466), (453, 459, 468, 467), (460, 461, 475, 474), (448, 454, 473, 471), (451, 456, 472, 470), (456, 463, 475, 472), (457, 473, 474, 462), (450, 451, 470, 471), (481, 482, 480), (483, 484, 479, 478), (478, 479, 477, 476), (481, 483, 478, 476), (484, 482, 477, 479), (480, 482, 484), (480, 483, 481), (480, 484, 483), (476, 477, 482, 481), (492, 491, 497, 498), (510, 509, 488, 487), (512, 493, 499, 513), (506, 507, 502, 495), (505, 508, 497, 491), (511, 514, 500, 494), (494, 500, 499, 493), (503, 504, 490, 489), (509, 511, 494, 488), (504, 506, 495, 490), (510, 512, 496, 489), (488, 494, 493, 487), (491, 492, 486, 485), (508, 507, 498, 497), (513, 514, 502, 501), (503, 505, 491, 485), (489, 496, 505, 503), (501, 502, 507, 508), (486, 492, 506, 504), (485, 486, 504, 503), (496, 501, 508, 505), (492, 498, 507, 506), (499, 500, 514, 513), (487, 493, 512, 510), (490, 495, 511, 509), (495, 502, 514, 511), (496, 512, 513, 501), (489, 490, 509, 510), (520, 521, 519), (522, 523, 518, 517), (517, 518, 516, 515), (520, 522, 517, 515), (523, 521, 516, 518), (519, 521, 523), (519, 522, 520), (519, 523, 522), (515, 516, 521, 520), (531, 530, 536, 537), (549, 548, 527, 526), (551, 532, 538, 552), (545, 546, 541, 534), (544, 547, 536, 530), (550, 553, 539, 533), (533, 539, 538, 532), (542, 543, 529, 528), (548, 550, 533, 527), (543, 545, 534, 529), (549, 551, 535, 528), (527, 533, 532, 526), (530, 531, 525, 524), (547, 546, 537, 536), (552, 553, 541, 540), (542, 544, 530, 524), (528, 535, 544, 542), (540, 541, 546, 547), (525, 531, 545, 543), (524, 525, 543, 542), (535, 540, 547, 544), (531, 537, 546, 545), (538, 539, 553, 552), (526, 532, 551, 549), (529, 534, 550, 548), (534, 541, 553, 550), (535, 551, 552, 540), (528, 529, 548, 549), (559, 560, 558), (561, 562, 557, 556), (556, 557, 555, 554), (559, 561, 556, 554), (562, 560, 555, 557), (558, 560, 562), (558, 561, 559), (558, 562, 561), (554, 555, 560, 559), (570, 569, 575, 576), (588, 587, 566, 565), (590, 571, 577, 591), (584, 585, 580, 573), (583, 586, 575, 569), (589, 592, 578, 572), (572, 578, 577, 571), (581, 582, 568, 567), (587, 589, 572, 566), (582, 584, 573, 568), (588, 590, 574, 567), (566, 572, 571, 565), (569, 570, 564, 563), (586, 585, 576, 575), (591, 592, 580, 579), (581, 583, 569, 563), (567, 574, 583, 581), (579, 580, 585, 586), (564, 570, 584, 582), (563, 564, 582, 581), (574, 579, 586, 583), (570, 576, 585, 584), (577, 578, 592, 591), (565, 571, 590, 588), (568, 573, 589, 587), (573, 580, 592, 589), (574, 590, 591, 579), (567, 568, 587, 588), (598, 599, 597), (600, 601, 596, 595), (595, 596, 594, 593), (598, 600, 595, 593), (601, 599, 594, 596), (597, 599, 601), (597, 600, 598), (597, 601, 600), (593, 594, 599, 598), (609, 608, 614, 615), (627, 626, 605, 604), (629, 610, 616, 630), (623, 624, 619, 612), (622, 625, 614, 608), (628, 631, 617, 611), (611, 617, 616, 610), (620, 621, 607, 606), (626, 628, 611, 605), (621, 623, 612, 607), (627, 629, 613, 606), (605, 611, 610, 604), (608, 609, 603, 602), (625, 624, 615, 614), (630, 631, 619, 618), (620, 622, 608, 602), (606, 613, 622, 620), (618, 619, 624, 625), (603, 609, 623, 621), (602, 603, 621, 620), (613, 618, 625, 622), (609, 615, 624, 623), (616, 617, 631, 630), (604, 610, 629, 627), (607, 612, 628, 626), (612, 619, 631, 628), (613, 629, 630, 618), (606, 607, 626, 627), (637, 638, 636), (639, 640, 635, 634), (634, 635, 633, 632), (637, 639, 634, 632), (640, 638, 633, 635), (636, 638, 640), (636, 639, 637), (636, 640, 639), (632, 633, 638, 637), (648, 647, 653, 654), (666, 665, 644, 643), (668, 649, 655, 669), (662, 663, 658, 651), (661, 664, 653, 647), (667, 670, 656, 650), (650, 656, 655, 649), (659, 660, 646, 645), (665, 667, 650, 644), (660, 662, 651, 646), (666, 668, 652, 645), (644, 650, 649, 643), (647, 648, 642, 641), (664, 663, 654, 653), (669, 670, 658, 657), (659, 661, 647, 641), (645, 652, 661, 659), (657, 658, 663, 664), (642, 648, 662, 660), (641, 642, 660, 659), (652, 657, 664, 661), (648, 654, 663, 662), (655, 656, 670, 669), (643, 649, 668, 666), (646, 651, 667, 665), (651, 658, 670, 667), (652, 668, 669, 657), (645, 646, 665, 666), (676, 677, 675), (678, 679, 674, 673), (673, 674, 672, 671), (676, 678, 673, 671), (679, 677, 672, 674), (675, 677, 679), (675, 678, 676), (675, 679, 678), (671, 672, 677, 676), (687, 686, 692, 693), (705, 704, 683, 682), (707, 688, 694, 708), (701, 702, 697, 690), (700, 703, 692, 686), (706, 709, 695, 689), (689, 695, 694, 688), (698, 699, 685, 684), (704, 706, 689, 683), (699, 701, 690, 685), (705, 707, 691, 684), (683, 689, 688, 682), (686, 687, 681, 680), (703, 702, 693, 692), (708, 709, 697, 696), (698, 700, 686, 680), (684, 691, 700, 698), (696, 697, 702, 703), (681, 687, 701, 699), (680, 681, 699, 698), (691, 696, 703, 700), (687, 693, 702, 701), (694, 695, 709, 708), (682, 688, 707, 705), (685, 690, 706, 704), (690, 697, 709, 706), (691, 707, 708, 696), (684, 685, 704, 705), (715, 716, 714), (717, 718, 713, 712), (712, 713, 711, 710), (715, 717, 712, 710), (718, 716, 711, 713), (714, 716, 718), (714, 717, 715), (714, 718, 717), (710, 711, 716, 715), (726, 725, 731, 732), (744, 743, 722, 721), (746, 727, 733, 747), (740, 741, 736, 729), (739, 742, 731, 725), (745, 748, 734, 728), (728, 734, 733, 727), (737, 738, 724, 723), (743, 745, 728, 722), (738, 740, 729, 724), (744, 746, 730, 723), (722, 728, 727, 721), (725, 726, 720, 719), (742, 741, 732, 731), (747, 748, 736, 735), (737, 739, 725, 719), (723, 730, 739, 737), (735, 736, 741, 742), (720, 726, 740, 738), (719, 720, 738, 737), (730, 735, 742, 739), (726, 732, 741, 740), (733, 734, 748, 747), (721, 727, 746, 744), (724, 729, 745, 743), (729, 736, 748, 745), (730, 746, 747, 735), (723, 724, 743, 744), (754, 755, 753), (756, 757, 752, 751), (751, 752, 750, 749), (754, 756, 751, 749), (757, 755, 750, 752), (753, 755, 757), (753, 756, 754), (753, 757, 756), (749, 750, 755, 754), (765, 764, 770, 771), (783, 782, 761, 760), (785, 766, 772, 786), (779, 780, 775, 768), (778, 781, 770, 764), (784, 787, 773, 767), (767, 773, 772, 766), (776, 777, 763, 762), (782, 784, 767, 761), (777, 779, 768, 763), (783, 785, 769, 762), (761, 767, 766, 760), (764, 765, 759, 758), (781, 780, 771, 770), (786, 787, 775, 774), (776, 778, 764, 758), (762, 769, 778, 776), (774, 775, 780, 781), (759, 765, 779, 777), (758, 759, 777, 776), (769, 774, 781, 778), (765, 771, 780, 779), (772, 773, 787, 786), (760, 766, 785, 783), (763, 768, 784, 782), (768, 775, 787, 784), (769, 785, 786, 774), (762, 763, 782, 783)])
_uv = me_cube_028.uv_layers.new(name='UVMap')
_uv.uv.foreach_set('vector', [0.375, 0.0, 0.625, 0.0, 0.625, 0.25, 0.375, 0.25, 0.375, 0.25, 0.625, 0.25, 0.625, 0.5, 0.375, 0.5, 0.375, 0.5, 0.625, 0.5, 0.625, 0.75, 0.375, 0.75, 0.375, 0.75, 0.625, 0.75, 0.625, 1.0, 0.375, 1.0, 0.125, 0.5, 0.375, 0.5, 0.375, 0.75, 0.125, 0.75, 0.625, 0.5, 0.875, 0.5, 0.875, 0.75, 0.625, 0.75, 0.375, 0.125, 0.625, 0.125, 0.5, 0.375, 0.375, 0.625, 0.625, 0.625, 0.625, 0.75, 0.375, 0.75, 0.375, 0.75, 0.625, 0.75, 0.625, 1.0, 0.375, 1.0, 0.125, 0.625, 0.375, 0.625, 0.375, 0.75, 0.125, 0.75, 0.625, 0.625, 0.875, 0.625, 0.875, 0.75, 0.625, 0.75, 0.5, 0.375, 0.875, 0.625, 0.625, 0.625, 0.5, 0.375, 0.375, 0.625, 0.125, 0.625, 0.5, 0.375, 0.625, 0.625, 0.375, 0.625, 0.375, 0.0, 0.625, 0.0, 0.625, 0.125, 0.375, 0.125, 0.625, 0.08333, 0.375, 0.08333, 0.375, 0.0, 0.625, 0.0, 0.375, 0.4375, 0.625, 0.4375, 0.625, 0.5, 0.375, 0.5, 0.3125, 0.6667, 0.375, 0.6667, 0.375, 0.75, 0.3125, 0.75, 0.8125, 0.6667, 0.8125, 0.75, 0.75, 0.75, 0.75, 0.6667, 0.1875, 0.6667, 0.1875, 0.75, 0.125, 0.75, 0.125, 0.6667, 0.6875, 0.6667, 0.6875, 0.75, 0.625, 0.75, 0.625, 0.6667, 0.625, 0.6667, 0.625, 0.75, 0.375, 0.75, 0.375, 0.6667, 0.375, 0.3125, 0.625, 0.3125, 0.625, 0.375, 0.375, 0.375, 0.6875, 0.5, 0.6875, 0.6667, 0.625, 0.6667, 0.625, 0.5, 0.8125, 0.5, 0.8125, 0.6667, 0.75, 0.6667, 0.75, 0.5, 0.3125, 0.5, 0.3125, 0.6667, 0.25, 0.6667, 0.25, 0.5, 0.625, 0.5, 0.625, 0.6667, 0.375, 0.6667, 0.375, 0.5, 0.375, 0.08333, 0.625, 0.08333, 0.625, 0.25, 0.375, 0.25, 0.375, 0.9375, 0.625, 0.9375, 0.625, 1.0, 0.375, 1.0, 0.375, 0.8125, 0.625, 0.8125, 0.625, 0.875, 0.375, 0.875, 0.1875, 0.5, 0.1875, 0.6667, 0.125, 0.6667, 0.125, 0.5, 0.25, 0.5, 0.25, 0.6667, 0.1875, 0.6667, 0.1875, 0.5, 0.375, 0.875, 0.625, 0.875, 0.625, 0.9375, 0.375, 0.9375, 0.875, 0.5, 0.875, 0.6667, 0.8125, 0.6667, 0.8125, 0.5, 0.375, 0.25, 0.625, 0.25, 0.625, 0.3125, 0.375, 0.3125, 0.25, 0.6667, 0.25, 0.75, 0.1875, 0.75, 0.1875, 0.6667, 0.875, 0.6667, 0.875, 0.75, 0.8125, 0.75, 0.8125, 0.6667, 0.375, 0.75, 0.625, 0.75, 0.625, 0.8125, 0.375, 0.8125, 0.375, 0.5, 0.375, 0.6667, 0.3125, 0.6667, 0.3125, 0.5, 0.75, 0.5, 0.75, 0.6667, 0.6875, 0.6667, 0.6875, 0.5, 0.75, 0.6667, 0.75, 0.75, 0.6875, 0.75, 0.6875, 0.6667, 0.25, 0.6667, 0.3125, 0.6667, 0.3125, 0.75, 0.25, 0.75, 0.375, 0.375, 0.625, 0.375, 0.625, 0.4375, 0.375, 0.4375, 0.375, 0.125, 0.625, 0.125, 0.5, 0.375, 0.375, 0.625, 0.625, 0.625, 0.625, 0.75, 0.375, 0.75, 0.375, 0.75, 0.625, 0.75, 0.625, 1.0, 0.375, 1.0, 0.125, 0.625, 0.375, 0.625, 0.375, 0.75, 0.125, 0.75, 0.625, 0.625, 0.875, 0.625, 0.875, 0.75, 0.625, 0.75, 0.5, 0.375, 0.875, 0.625, 0.625, 0.625, 0.5, 0.375, 0.375, 0.625, 0.125, 0.625, 0.5, 0.375, 0.625, 0.625, 0.375, 0.625, 0.375, 0.0, 0.625, 0.0, 0.625, 0.125, 0.375, 0.125, 0.625, 0.08333, 0.375, 0.08333, 0.375, 0.0, 0.625, 0.0, 0.375, 0.4375, 0.625, 0.4375, 0.625, 0.5, 0.375, 0.5, 0.3125, 0.6667, 0.375, 0.6667, 0.375, 0.75, 0.3125, 0.75, 0.8125, 0.6667, 0.8125, 0.75, 0.75, 0.75, 0.75, 0.6667, 0.1875, 0.6667, 0.1875, 0.75, 0.125, 0.75, 0.125, 0.6667, 0.6875, 0.6667, 0.6875, 0.75, 0.625, 0.75, 0.625, 0.6667, 0.625, 0.6667, 0.625, 0.75, 0.375, 0.75, 0.375, 0.6667, 0.375, 0.3125, 0.625, 0.3125, 0.625, 0.375, 0.375, 0.375, 0.6875, 0.5, 0.6875, 0.6667, 0.625, 0.6667, 0.625, 0.5, 0.8125, 0.5, 0.8125, 0.6667, 0.75, 0.6667, 0.75, 0.5, 0.3125, 0.5, 0.3125, 0.6667, 0.25, 0.6667, 0.25, 0.5, 0.625, 0.5, 0.625, 0.6667, 0.375, 0.6667, 0.375, 0.5, 0.375, 0.08333, 0.625, 0.08333, 0.625, 0.25, 0.375, 0.25, 0.375, 0.9375, 0.625, 0.9375, 0.625, 1.0, 0.375, 1.0, 0.375, 0.8125, 0.625, 0.8125, 0.625, 0.875, 0.375, 0.875, 0.1875, 0.5, 0.1875, 0.6667, 0.125, 0.6667, 0.125, 0.5, 0.25, 0.5, 0.25, 0.6667, 0.1875, 0.6667, 0.1875, 0.5, 0.375, 0.875, 0.625, 0.875, 0.625, 0.9375, 0.375, 0.9375, 0.875, 0.5, 0.875, 0.6667, 0.8125, 0.6667, 0.8125, 0.5, 0.375, 0.25, 0.625, 0.25, 0.625, 0.3125, 0.375, 0.3125, 0.25, 0.6667, 0.25, 0.75, 0.1875, 0.75, 0.1875, 0.6667, 0.875, 0.6667, 0.875, 0.75, 0.8125, 0.75, 0.8125, 0.6667, 0.375, 0.75, 0.625, 0.75, 0.625, 0.8125, 0.375, 0.8125, 0.375, 0.5, 0.375, 0.6667, 0.3125, 0.6667, 0.3125, 0.5, 0.75, 0.5, 0.75, 0.6667, 0.6875, 0.6667, 0.6875, 0.5, 0.75, 0.6667, 0.75, 0.75, 0.6875, 0.75, 0.6875, 0.6667, 0.25, 0.6667, 0.3125, 0.6667, 0.3125, 0.75, 0.25, 0.75, 0.375, 0.375, 0.625, 0.375, 0.625, 0.4375, 0.375, 0.4375, 0.375, 0.125, 0.625, 0.125, 0.5, 0.375, 0.375, 0.625, 0.625, 0.625, 0.625, 0.75, 0.375, 0.75, 0.375, 0.75, 0.625, 0.75, 0.625, 1.0, 0.375, 1.0, 0.125, 0.625, 0.375, 0.625, 0.375, 0.75, 0.125, 0.75, 0.625, 0.625, 0.875, 0.625, 0.875, 0.75, 0.625, 0.75, 0.5, 0.375, 0.875, 0.625, 0.625, 0.625, 0.5, 0.375, 0.375, 0.625, 0.125, 0.625, 0.5, 0.375, 0.625, 0.625, 0.375, 0.625, 0.375, 0.0, 0.625, 0.0, 0.625, 0.125, 0.375, 0.125, 0.625, 0.08333, 0.375, 0.08333, 0.375, 0.0, 0.625, 0.0, 0.375, 0.4375, 0.625, 0.4375, 0.625, 0.5, 0.375, 0.5, 0.3125, 0.6667, 0.375, 0.6667, 0.375, 0.75, 0.3125, 0.75, 0.8125, 0.6667, 0.8125, 0.75, 0.75, 0.75, 0.75, 0.6667, 0.1875, 0.6667, 0.1875, 0.75, 0.125, 0.75, 0.125, 0.6667, 0.6875, 0.6667, 0.6875, 0.75, 0.625, 0.75, 0.625, 0.6667, 0.625, 0.6667, 0.625, 0.75, 0.375, 0.75, 0.375, 0.6667, 0.375, 0.3125, 0.625, 0.3125, 0.625, 0.375, 0.375, 0.375, 0.6875, 0.5, 0.6875, 0.6667, 0.625, 0.6667, 0.625, 0.5, 0.8125, 0.5, 0.8125, 0.6667, 0.75, 0.6667, 0.75, 0.5, 0.3125, 0.5, 0.3125, 0.6667, 0.25, 0.6667, 0.25, 0.5, 0.625, 0.5, 0.625, 0.6667, 0.375, 0.6667, 0.375, 0.5, 0.375, 0.08333, 0.625, 0.08333, 0.625, 0.25, 0.375, 0.25, 0.375, 0.9375, 0.625, 0.9375, 0.625, 1.0, 0.375, 1.0, 0.375, 0.8125, 0.625, 0.8125, 0.625, 0.875, 0.375, 0.875, 0.1875, 0.5, 0.1875, 0.6667, 0.125, 0.6667, 0.125, 0.5, 0.25, 0.5, 0.25, 0.6667, 0.1875, 0.6667, 0.1875, 0.5, 0.375, 0.875, 0.625, 0.875, 0.625, 0.9375, 0.375, 0.9375, 0.875, 0.5, 0.875, 0.6667, 0.8125, 0.6667, 0.8125, 0.5, 0.375, 0.25, 0.625, 0.25, 0.625, 0.3125, 0.375, 0.3125, 0.25, 0.6667, 0.25, 0.75, 0.1875, 0.75, 0.1875, 0.6667, 0.875, 0.6667, 0.875, 0.75, 0.8125, 0.75, 0.8125, 0.6667, 0.375, 0.75, 0.625, 0.75, 0.625, 0.8125, 0.375, 0.8125, 0.375, 0.5, 0.375, 0.6667, 0.3125, 0.6667, 0.3125, 0.5, 0.75, 0.5, 0.75, 0.6667, 0.6875, 0.6667, 0.6875, 0.5, 0.75, 0.6667, 0.75, 0.75, 0.6875, 0.75, 0.6875, 0.6667, 0.25, 0.6667, 0.3125, 0.6667, 0.3125, 0.75, 0.25, 0.75, 0.375, 0.375, 0.625, 0.375, 0.625, 0.4375, 0.375, 0.4375, 0.375, 0.125, 0.625, 0.125, 0.5, 0.375, 0.375, 0.625, 0.625, 0.625, 0.625, 0.75, 0.375, 0.75, 0.375, 0.75, 0.625, 0.75, 0.625, 1.0, 0.375, 1.0, 0.125, 0.625, 0.375, 0.625, 0.375, 0.75, 0.125, 0.75, 0.625, 0.625, 0.875, 0.625, 0.875, 0.75, 0.625, 0.75, 0.5, 0.375, 0.875, 0.625, 0.625, 0.625, 0.5, 0.375, 0.375, 0.625, 0.125, 0.625, 0.5, 0.375, 0.625, 0.625, 0.375, 0.625, 0.375, 0.0, 0.625, 0.0, 0.625, 0.125, 0.375, 0.125, 0.625, 0.08333, 0.375, 0.08333, 0.375, 0.0, 0.625, 0.0, 0.375, 0.4375, 0.625, 0.4375, 0.625, 0.5, 0.375, 0.5, 0.3125, 0.6667, 0.375, 0.6667, 0.375, 0.75, 0.3125, 0.75, 0.8125, 0.6667, 0.8125, 0.75, 0.75, 0.75, 0.75, 0.6667, 0.1875, 0.6667, 0.1875, 0.75, 0.125, 0.75, 0.125, 0.6667, 0.6875, 0.6667, 0.6875, 0.75, 0.625, 0.75, 0.625, 0.6667, 0.625, 0.6667, 0.625, 0.75, 0.375, 0.75, 0.375, 0.6667, 0.375, 0.3125, 0.625, 0.3125, 0.625, 0.375, 0.375, 0.375, 0.6875, 0.5, 0.6875, 0.6667, 0.625, 0.6667, 0.625, 0.5, 0.8125, 0.5, 0.8125, 0.6667, 0.75, 0.6667, 0.75, 0.5, 0.3125, 0.5, 0.3125, 0.6667, 0.25, 0.6667, 0.25, 0.5, 0.625, 0.5, 0.625, 0.6667, 0.375, 0.6667, 0.375, 0.5, 0.375, 0.08333, 0.625, 0.08333, 0.625, 0.25, 0.375, 0.25, 0.375, 0.9375, 0.625, 0.9375, 0.625, 1.0, 0.375, 1.0, 0.375, 0.8125, 0.625, 0.8125, 0.625, 0.875, 0.375, 0.875, 0.1875, 0.5, 0.1875, 0.6667, 0.125, 0.6667, 0.125, 0.5, 0.25, 0.5, 0.25, 0.6667, 0.1875, 0.6667, 0.1875, 0.5, 0.375, 0.875, 0.625, 0.875, 0.625, 0.9375, 0.375, 0.9375, 0.875, 0.5, 0.875, 0.6667, 0.8125, 0.6667, 0.8125, 0.5, 0.375, 0.25, 0.625, 0.25, 0.625, 0.3125, 0.375, 0.3125, 0.25, 0.6667, 0.25, 0.75, 0.1875, 0.75, 0.1875, 0.6667, 0.875, 0.6667, 0.875, 0.75, 0.8125, 0.75, 0.8125, 0.6667, 0.375, 0.75, 0.625, 0.75, 0.625, 0.8125, 0.375, 0.8125, 0.375, 0.5, 0.375, 0.6667, 0.3125, 0.6667, 0.3125, 0.5, 0.75, 0.5, 0.75, 0.6667, 0.6875, 0.6667, 0.6875, 0.5, 0.75, 0.6667, 0.75, 0.75, 0.6875, 0.75, 0.6875, 0.6667, 0.25, 0.6667, 0.3125, 0.6667, 0.3125, 0.75, 0.25, 0.75, 0.375, 0.375, 0.625, 0.375, 0.625, 0.4375, 0.375, 0.4375, 0.375, 0.125, 0.625, 0.125, 0.5, 0.375, 0.375, 0.625, 0.625, 0.625, 0.625, 0.75, 0.375, 0.75, 0.375, 0.75, 0.625, 0.75, 0.625, 1.0, 0.375, 1.0, 0.125, 0.625, 0.375, 0.625, 0.375, 0.75, 0.125, 0.75, 0.625, 0.625, 0.875, 0.625, 0.875, 0.75, 0.625, 0.75, 0.5, 0.375, 0.875, 0.625, 0.625, 0.625, 0.5, 0.375, 0.375, 0.625, 0.125, 0.625, 0.5, 0.375, 0.625, 0.625, 0.375, 0.625, 0.375, 0.0, 0.625, 0.0, 0.625, 0.125, 0.375, 0.125, 0.625, 0.08333, 0.375, 0.08333, 0.375, 0.0, 0.625, 0.0, 0.375, 0.4375, 0.625, 0.4375, 0.625, 0.5, 0.375, 0.5, 0.3125, 0.6667, 0.375, 0.6667, 0.375, 0.75, 0.3125, 0.75, 0.8125, 0.6667, 0.8125, 0.75, 0.75, 0.75, 0.75, 0.6667, 0.1875, 0.6667, 0.1875, 0.75, 0.125, 0.75, 0.125, 0.6667, 0.6875, 0.6667, 0.6875, 0.75, 0.625, 0.75, 0.625, 0.6667, 0.625, 0.6667, 0.625, 0.75, 0.375, 0.75, 0.375, 0.6667, 0.375, 0.3125, 0.625, 0.3125, 0.625, 0.375, 0.375, 0.375, 0.6875, 0.5, 0.6875, 0.6667, 0.625, 0.6667, 0.625, 0.5, 0.8125, 0.5, 0.8125, 0.6667, 0.75, 0.6667, 0.75, 0.5, 0.3125, 0.5, 0.3125, 0.6667, 0.25, 0.6667, 0.25, 0.5, 0.625, 0.5, 0.625, 0.6667, 0.375, 0.6667, 0.375, 0.5, 0.375, 0.08333, 0.625, 0.08333, 0.625, 0.25, 0.375, 0.25, 0.375, 0.9375, 0.625, 0.9375, 0.625, 1.0, 0.375, 1.0, 0.375, 0.8125, 0.625, 0.8125, 0.625, 0.875, 0.375, 0.875, 0.1875, 0.5, 0.1875, 0.6667, 0.125, 0.6667, 0.125, 0.5, 0.25, 0.5, 0.25, 0.6667, 0.1875, 0.6667, 0.1875, 0.5, 0.375, 0.875, 0.625, 0.875, 0.625, 0.9375, 0.375, 0.9375, 0.875, 0.5, 0.875, 0.6667, 0.8125, 0.6667, 0.8125, 0.5, 0.375, 0.25, 0.625, 0.25, 0.625, 0.3125, 0.375, 0.3125, 0.25, 0.6667, 0.25, 0.75, 0.1875, 0.75, 0.1875, 0.6667, 0.875, 0.6667, 0.875, 0.75, 0.8125, 0.75, 0.8125, 0.6667, 0.375, 0.75, 0.625, 0.75, 0.625, 0.8125, 0.375, 0.8125, 0.375, 0.5, 0.375, 0.6667, 0.3125, 0.6667, 0.3125, 0.5, 0.75, 0.5, 0.75, 0.6667, 0.6875, 0.6667, 0.6875, 0.5, 0.75, 0.6667, 0.75, 0.75, 0.6875, 0.75, 0.6875, 0.6667, 0.25, 0.6667, 0.3125, 0.6667, 0.3125, 0.75, 0.25, 0.75, 0.375, 0.375, 0.625, 0.375, 0.625, 0.4375, 0.375, 0.4375, 0.375, 0.125, 0.625, 0.125, 0.5, 0.375, 0.375, 0.625, 0.625, 0.625, 0.625, 0.75, 0.375, 0.75, 0.375, 0.75, 0.625, 0.75, 0.625, 1.0, 0.375, 1.0, 0.125, 0.625, 0.375, 0.625, 0.375, 0.75, 0.125, 0.75, 0.625, 0.625, 0.875, 0.625, 0.875, 0.75, 0.625, 0.75, 0.5, 0.375, 0.875, 0.625, 0.625, 0.625, 0.5, 0.375, 0.375, 0.625, 0.125, 0.625, 0.5, 0.375, 0.625, 0.625, 0.375, 0.625, 0.375, 0.0, 0.625, 0.0, 0.625, 0.125, 0.375, 0.125, 0.625, 0.08333, 0.375, 0.08333, 0.375, 0.0, 0.625, 0.0, 0.375, 0.4375, 0.625, 0.4375, 0.625, 0.5, 0.375, 0.5, 0.3125, 0.6667, 0.375, 0.6667, 0.375, 0.75, 0.3125, 0.75, 0.8125, 0.6667, 0.8125, 0.75, 0.75, 0.75, 0.75, 0.6667, 0.1875, 0.6667, 0.1875, 0.75, 0.125, 0.75, 0.125, 0.6667, 0.6875, 0.6667, 0.6875, 0.75, 0.625, 0.75, 0.625, 0.6667, 0.625, 0.6667, 0.625, 0.75, 0.375, 0.75, 0.375, 0.6667, 0.375, 0.3125, 0.625, 0.3125, 0.625, 0.375, 0.375, 0.375, 0.6875, 0.5, 0.6875, 0.6667, 0.625, 0.6667, 0.625, 0.5, 0.8125, 0.5, 0.8125, 0.6667, 0.75, 0.6667, 0.75, 0.5, 0.3125, 0.5, 0.3125, 0.6667, 0.25, 0.6667, 0.25, 0.5, 0.625, 0.5, 0.625, 0.6667, 0.375, 0.6667, 0.375, 0.5, 0.375, 0.08333, 0.625, 0.08333, 0.625, 0.25, 0.375, 0.25, 0.375, 0.9375, 0.625, 0.9375, 0.625, 1.0, 0.375, 1.0, 0.375, 0.8125, 0.625, 0.8125, 0.625, 0.875, 0.375, 0.875, 0.1875, 0.5, 0.1875, 0.6667, 0.125, 0.6667, 0.125, 0.5, 0.25, 0.5, 0.25, 0.6667, 0.1875, 0.6667, 0.1875, 0.5, 0.375, 0.875, 0.625, 0.875, 0.625, 0.9375, 0.375, 0.9375, 0.875, 0.5, 0.875, 0.6667, 0.8125, 0.6667, 0.8125, 0.5, 0.375, 0.25, 0.625, 0.25, 0.625, 0.3125, 0.375, 0.3125, 0.25, 0.6667, 0.25, 0.75, 0.1875, 0.75, 0.1875, 0.6667, 0.875, 0.6667, 0.875, 0.75, 0.8125, 0.75, 0.8125, 0.6667, 0.375, 0.75, 0.625, 0.75, 0.625, 0.8125, 0.375, 0.8125, 0.375, 0.5, 0.375, 0.6667, 0.3125, 0.6667, 0.3125, 0.5, 0.75, 0.5, 0.75, 0.6667, 0.6875, 0.6667, 0.6875, 0.5, 0.75, 0.6667, 0.75, 0.75, 0.6875, 0.75, 0.6875, 0.6667, 0.25, 0.6667, 0.3125, 0.6667, 0.3125, 0.75, 0.25, 0.75, 0.375, 0.375, 0.625, 0.375, 0.625, 0.4375, 0.375, 0.4375, 0.375, 0.125, 0.625, 0.125, 0.5, 0.375, 0.375, 0.625, 0.625, 0.625, 0.625, 0.75, 0.375, 0.75, 0.375, 0.75, 0.625, 0.75, 0.625, 1.0, 0.375, 1.0, 0.125, 0.625, 0.375, 0.625, 0.375, 0.75, 0.125, 0.75, 0.625, 0.625, 0.875, 0.625, 0.875, 0.75, 0.625, 0.75, 0.5, 0.375, 0.875, 0.625, 0.625, 0.625, 0.5, 0.375, 0.375, 0.625, 0.125, 0.625, 0.5, 0.375, 0.625, 0.625, 0.375, 0.625, 0.375, 0.0, 0.625, 0.0, 0.625, 0.125, 0.375, 0.125, 0.625, 0.08333, 0.375, 0.08333, 0.375, 0.0, 0.625, 0.0, 0.375, 0.4375, 0.625, 0.4375, 0.625, 0.5, 0.375, 0.5, 0.3125, 0.6667, 0.375, 0.6667, 0.375, 0.75, 0.3125, 0.75, 0.8125, 0.6667, 0.8125, 0.75, 0.75, 0.75, 0.75, 0.6667, 0.1875, 0.6667, 0.1875, 0.75, 0.125, 0.75, 0.125, 0.6667, 0.6875, 0.6667, 0.6875, 0.75, 0.625, 0.75, 0.625, 0.6667, 0.625, 0.6667, 0.625, 0.75, 0.375, 0.75, 0.375, 0.6667, 0.375, 0.3125, 0.625, 0.3125, 0.625, 0.375, 0.375, 0.375, 0.6875, 0.5, 0.6875, 0.6667, 0.625, 0.6667, 0.625, 0.5, 0.8125, 0.5, 0.8125, 0.6667, 0.75, 0.6667, 0.75, 0.5, 0.3125, 0.5, 0.3125, 0.6667, 0.25, 0.6667, 0.25, 0.5, 0.625, 0.5, 0.625, 0.6667, 0.375, 0.6667, 0.375, 0.5, 0.375, 0.08333, 0.625, 0.08333, 0.625, 0.25, 0.375, 0.25, 0.375, 0.9375, 0.625, 0.9375, 0.625, 1.0, 0.375, 1.0, 0.375, 0.8125, 0.625, 0.8125, 0.625, 0.875, 0.375, 0.875, 0.1875, 0.5, 0.1875, 0.6667, 0.125, 0.6667, 0.125, 0.5, 0.25, 0.5, 0.25, 0.6667, 0.1875, 0.6667, 0.1875, 0.5, 0.375, 0.875, 0.625, 0.875, 0.625, 0.9375, 0.375, 0.9375, 0.875, 0.5, 0.875, 0.6667, 0.8125, 0.6667, 0.8125, 0.5, 0.375, 0.25, 0.625, 0.25, 0.625, 0.3125, 0.375, 0.3125, 0.25, 0.6667, 0.25, 0.75, 0.1875, 0.75, 0.1875, 0.6667, 0.875, 0.6667, 0.875, 0.75, 0.8125, 0.75, 0.8125, 0.6667, 0.375, 0.75, 0.625, 0.75, 0.625, 0.8125, 0.375, 0.8125, 0.375, 0.5, 0.375, 0.6667, 0.3125, 0.6667, 0.3125, 0.5, 0.75, 0.5, 0.75, 0.6667, 0.6875, 0.6667, 0.6875, 0.5, 0.75, 0.6667, 0.75, 0.75, 0.6875, 0.75, 0.6875, 0.6667, 0.25, 0.6667, 0.3125, 0.6667, 0.3125, 0.75, 0.25, 0.75, 0.375, 0.375, 0.625, 0.375, 0.625, 0.4375, 0.375, 0.4375, 0.375, 0.125, 0.625, 0.125, 0.5, 0.375, 0.375, 0.625, 0.625, 0.625, 0.625, 0.75, 0.375, 0.75, 0.375, 0.75, 0.625, 0.75, 0.625, 1.0, 0.375, 1.0, 0.125, 0.625, 0.375, 0.625, 0.375, 0.75, 0.125, 0.75, 0.625, 0.625, 0.875, 0.625, 0.875, 0.75, 0.625, 0.75, 0.5, 0.375, 0.875, 0.625, 0.625, 0.625, 0.5, 0.375, 0.375, 0.625, 0.125, 0.625, 0.5, 0.375, 0.625, 0.625, 0.375, 0.625, 0.375, 0.0, 0.625, 0.0, 0.625, 0.125, 0.375, 0.125, 0.625, 0.08333, 0.375, 0.08333, 0.375, 0.0, 0.625, 0.0, 0.375, 0.4375, 0.625, 0.4375, 0.625, 0.5, 0.375, 0.5, 0.3125, 0.6667, 0.375, 0.6667, 0.375, 0.75, 0.3125, 0.75, 0.8125, 0.6667, 0.8125, 0.75, 0.75, 0.75, 0.75, 0.6667, 0.1875, 0.6667, 0.1875, 0.75, 0.125, 0.75, 0.125, 0.6667, 0.6875, 0.6667, 0.6875, 0.75, 0.625, 0.75, 0.625, 0.6667, 0.625, 0.6667, 0.625, 0.75, 0.375, 0.75, 0.375, 0.6667, 0.375, 0.3125, 0.625, 0.3125, 0.625, 0.375, 0.375, 0.375, 0.6875, 0.5, 0.6875, 0.6667, 0.625, 0.6667, 0.625, 0.5, 0.8125, 0.5, 0.8125, 0.6667, 0.75, 0.6667, 0.75, 0.5, 0.3125, 0.5, 0.3125, 0.6667, 0.25, 0.6667, 0.25, 0.5, 0.625, 0.5, 0.625, 0.6667, 0.375, 0.6667, 0.375, 0.5, 0.375, 0.08333, 0.625, 0.08333, 0.625, 0.25, 0.375, 0.25, 0.375, 0.9375, 0.625, 0.9375, 0.625, 1.0, 0.375, 1.0, 0.375, 0.8125, 0.625, 0.8125, 0.625, 0.875, 0.375, 0.875, 0.1875, 0.5, 0.1875, 0.6667, 0.125, 0.6667, 0.125, 0.5, 0.25, 0.5, 0.25, 0.6667, 0.1875, 0.6667, 0.1875, 0.5, 0.375, 0.875, 0.625, 0.875, 0.625, 0.9375, 0.375, 0.9375, 0.875, 0.5, 0.875, 0.6667, 0.8125, 0.6667, 0.8125, 0.5, 0.375, 0.25, 0.625, 0.25, 0.625, 0.3125, 0.375, 0.3125, 0.25, 0.6667, 0.25, 0.75, 0.1875, 0.75, 0.1875, 0.6667, 0.875, 0.6667, 0.875, 0.75, 0.8125, 0.75, 0.8125, 0.6667, 0.375, 0.75, 0.625, 0.75, 0.625, 0.8125, 0.375, 0.8125, 0.375, 0.5, 0.375, 0.6667, 0.3125, 0.6667, 0.3125, 0.5, 0.75, 0.5, 0.75, 0.6667, 0.6875, 0.6667, 0.6875, 0.5, 0.75, 0.6667, 0.75, 0.75, 0.6875, 0.75, 0.6875, 0.6667, 0.25, 0.6667, 0.3125, 0.6667, 0.3125, 0.75, 0.25, 0.75, 0.375, 0.375, 0.625, 0.375, 0.625, 0.4375, 0.375, 0.4375, 0.375, 0.125, 0.625, 0.125, 0.5, 0.375, 0.375, 0.625, 0.625, 0.625, 0.625, 0.75, 0.375, 0.75, 0.375, 0.75, 0.625, 0.75, 0.625, 1.0, 0.375, 1.0, 0.125, 0.625, 0.375, 0.625, 0.375, 0.75, 0.125, 0.75, 0.625, 0.625, 0.875, 0.625, 0.875, 0.75, 0.625, 0.75, 0.5, 0.375, 0.875, 0.625, 0.625, 0.625, 0.5, 0.375, 0.375, 0.625, 0.125, 0.625, 0.5, 0.375, 0.625, 0.625, 0.375, 0.625, 0.375, 0.0, 0.625, 0.0, 0.625, 0.125, 0.375, 0.125, 0.625, 0.08333, 0.375, 0.08333, 0.375, 0.0, 0.625, 0.0, 0.375, 0.4375, 0.625, 0.4375, 0.625, 0.5, 0.375, 0.5, 0.3125, 0.6667, 0.375, 0.6667, 0.375, 0.75, 0.3125, 0.75, 0.8125, 0.6667, 0.8125, 0.75, 0.75, 0.75, 0.75, 0.6667, 0.1875, 0.6667, 0.1875, 0.75, 0.125, 0.75, 0.125, 0.6667, 0.6875, 0.6667, 0.6875, 0.75, 0.625, 0.75, 0.625, 0.6667, 0.625, 0.6667, 0.625, 0.75, 0.375, 0.75, 0.375, 0.6667, 0.375, 0.3125, 0.625, 0.3125, 0.625, 0.375, 0.375, 0.375, 0.6875, 0.5, 0.6875, 0.6667, 0.625, 0.6667, 0.625, 0.5, 0.8125, 0.5, 0.8125, 0.6667, 0.75, 0.6667, 0.75, 0.5, 0.3125, 0.5, 0.3125, 0.6667, 0.25, 0.6667, 0.25, 0.5, 0.625, 0.5, 0.625, 0.6667, 0.375, 0.6667, 0.375, 0.5, 0.375, 0.08333, 0.625, 0.08333, 0.625, 0.25, 0.375, 0.25, 0.375, 0.9375, 0.625, 0.9375, 0.625, 1.0, 0.375, 1.0, 0.375, 0.8125, 0.625, 0.8125, 0.625, 0.875, 0.375, 0.875, 0.1875, 0.5, 0.1875, 0.6667, 0.125, 0.6667, 0.125, 0.5, 0.25, 0.5, 0.25, 0.6667, 0.1875, 0.6667, 0.1875, 0.5, 0.375, 0.875, 0.625, 0.875, 0.625, 0.9375, 0.375, 0.9375, 0.875, 0.5, 0.875, 0.6667, 0.8125, 0.6667, 0.8125, 0.5, 0.375, 0.25, 0.625, 0.25, 0.625, 0.3125, 0.375, 0.3125, 0.25, 0.6667, 0.25, 0.75, 0.1875, 0.75, 0.1875, 0.6667, 0.875, 0.6667, 0.875, 0.75, 0.8125, 0.75, 0.8125, 0.6667, 0.375, 0.75, 0.625, 0.75, 0.625, 0.8125, 0.375, 0.8125, 0.375, 0.5, 0.375, 0.6667, 0.3125, 0.6667, 0.3125, 0.5, 0.75, 0.5, 0.75, 0.6667, 0.6875, 0.6667, 0.6875, 0.5, 0.75, 0.6667, 0.75, 0.75, 0.6875, 0.75, 0.6875, 0.6667, 0.25, 0.6667, 0.3125, 0.6667, 0.3125, 0.75, 0.25, 0.75, 0.375, 0.375, 0.625, 0.375, 0.625, 0.4375, 0.375, 0.4375, 0.375, 0.125, 0.625, 0.125, 0.5, 0.375, 0.375, 0.625, 0.625, 0.625, 0.625, 0.75, 0.375, 0.75, 0.375, 0.75, 0.625, 0.75, 0.625, 1.0, 0.375, 1.0, 0.125, 0.625, 0.375, 0.625, 0.375, 0.75, 0.125, 0.75, 0.625, 0.625, 0.875, 0.625, 0.875, 0.75, 0.625, 0.75, 0.5, 0.375, 0.875, 0.625, 0.625, 0.625, 0.5, 0.375, 0.375, 0.625, 0.125, 0.625, 0.5, 0.375, 0.625, 0.625, 0.375, 0.625, 0.375, 0.0, 0.625, 0.0, 0.625, 0.125, 0.375, 0.125, 0.625, 0.08333, 0.375, 0.08333, 0.375, 0.0, 0.625, 0.0, 0.375, 0.4375, 0.625, 0.4375, 0.625, 0.5, 0.375, 0.5, 0.3125, 0.6667, 0.375, 0.6667, 0.375, 0.75, 0.3125, 0.75, 0.8125, 0.6667, 0.8125, 0.75, 0.75, 0.75, 0.75, 0.6667, 0.1875, 0.6667, 0.1875, 0.75, 0.125, 0.75, 0.125, 0.6667, 0.6875, 0.6667, 0.6875, 0.75, 0.625, 0.75, 0.625, 0.6667, 0.625, 0.6667, 0.625, 0.75, 0.375, 0.75, 0.375, 0.6667, 0.375, 0.3125, 0.625, 0.3125, 0.625, 0.375, 0.375, 0.375, 0.6875, 0.5, 0.6875, 0.6667, 0.625, 0.6667, 0.625, 0.5, 0.8125, 0.5, 0.8125, 0.6667, 0.75, 0.6667, 0.75, 0.5, 0.3125, 0.5, 0.3125, 0.6667, 0.25, 0.6667, 0.25, 0.5, 0.625, 0.5, 0.625, 0.6667, 0.375, 0.6667, 0.375, 0.5, 0.375, 0.08333, 0.625, 0.08333, 0.625, 0.25, 0.375, 0.25, 0.375, 0.9375, 0.625, 0.9375, 0.625, 1.0, 0.375, 1.0, 0.375, 0.8125, 0.625, 0.8125, 0.625, 0.875, 0.375, 0.875, 0.1875, 0.5, 0.1875, 0.6667, 0.125, 0.6667, 0.125, 0.5, 0.25, 0.5, 0.25, 0.6667, 0.1875, 0.6667, 0.1875, 0.5, 0.375, 0.875, 0.625, 0.875, 0.625, 0.9375, 0.375, 0.9375, 0.875, 0.5, 0.875, 0.6667, 0.8125, 0.6667, 0.8125, 0.5, 0.375, 0.25, 0.625, 0.25, 0.625, 0.3125, 0.375, 0.3125, 0.25, 0.6667, 0.25, 0.75, 0.1875, 0.75, 0.1875, 0.6667, 0.875, 0.6667, 0.875, 0.75, 0.8125, 0.75, 0.8125, 0.6667, 0.375, 0.75, 0.625, 0.75, 0.625, 0.8125, 0.375, 0.8125, 0.375, 0.5, 0.375, 0.6667, 0.3125, 0.6667, 0.3125, 0.5, 0.75, 0.5, 0.75, 0.6667, 0.6875, 0.6667, 0.6875, 0.5, 0.75, 0.6667, 0.75, 0.75, 0.6875, 0.75, 0.6875, 0.6667, 0.25, 0.6667, 0.3125, 0.6667, 0.3125, 0.75, 0.25, 0.75, 0.375, 0.375, 0.625, 0.375, 0.625, 0.4375, 0.375, 0.4375, 0.375, 0.125, 0.625, 0.125, 0.5, 0.375, 0.375, 0.625, 0.625, 0.625, 0.625, 0.75, 0.375, 0.75, 0.375, 0.75, 0.625, 0.75, 0.625, 1.0, 0.375, 1.0, 0.125, 0.625, 0.375, 0.625, 0.375, 0.75, 0.125, 0.75, 0.625, 0.625, 0.875, 0.625, 0.875, 0.75, 0.625, 0.75, 0.5, 0.375, 0.875, 0.625, 0.625, 0.625, 0.5, 0.375, 0.375, 0.625, 0.125, 0.625, 0.5, 0.375, 0.625, 0.625, 0.375, 0.625, 0.375, 0.0, 0.625, 0.0, 0.625, 0.125, 0.375, 0.125, 0.625, 0.08333, 0.375, 0.08333, 0.375, 0.0, 0.625, 0.0, 0.375, 0.4375, 0.625, 0.4375, 0.625, 0.5, 0.375, 0.5, 0.3125, 0.6667, 0.375, 0.6667, 0.375, 0.75, 0.3125, 0.75, 0.8125, 0.6667, 0.8125, 0.75, 0.75, 0.75, 0.75, 0.6667, 0.1875, 0.6667, 0.1875, 0.75, 0.125, 0.75, 0.125, 0.6667, 0.6875, 0.6667, 0.6875, 0.75, 0.625, 0.75, 0.625, 0.6667, 0.625, 0.6667, 0.625, 0.75, 0.375, 0.75, 0.375, 0.6667, 0.375, 0.3125, 0.625, 0.3125, 0.625, 0.375, 0.375, 0.375, 0.6875, 0.5, 0.6875, 0.6667, 0.625, 0.6667, 0.625, 0.5, 0.8125, 0.5, 0.8125, 0.6667, 0.75, 0.6667, 0.75, 0.5, 0.3125, 0.5, 0.3125, 0.6667, 0.25, 0.6667, 0.25, 0.5, 0.625, 0.5, 0.625, 0.6667, 0.375, 0.6667, 0.375, 0.5, 0.375, 0.08333, 0.625, 0.08333, 0.625, 0.25, 0.375, 0.25, 0.375, 0.9375, 0.625, 0.9375, 0.625, 1.0, 0.375, 1.0, 0.375, 0.8125, 0.625, 0.8125, 0.625, 0.875, 0.375, 0.875, 0.1875, 0.5, 0.1875, 0.6667, 0.125, 0.6667, 0.125, 0.5, 0.25, 0.5, 0.25, 0.6667, 0.1875, 0.6667, 0.1875, 0.5, 0.375, 0.875, 0.625, 0.875, 0.625, 0.9375, 0.375, 0.9375, 0.875, 0.5, 0.875, 0.6667, 0.8125, 0.6667, 0.8125, 0.5, 0.375, 0.25, 0.625, 0.25, 0.625, 0.3125, 0.375, 0.3125, 0.25, 0.6667, 0.25, 0.75, 0.1875, 0.75, 0.1875, 0.6667, 0.875, 0.6667, 0.875, 0.75, 0.8125, 0.75, 0.8125, 0.6667, 0.375, 0.75, 0.625, 0.75, 0.625, 0.8125, 0.375, 0.8125, 0.375, 0.5, 0.375, 0.6667, 0.3125, 0.6667, 0.3125, 0.5, 0.75, 0.5, 0.75, 0.6667, 0.6875, 0.6667, 0.6875, 0.5, 0.75, 0.6667, 0.75, 0.75, 0.6875, 0.75, 0.6875, 0.6667, 0.25, 0.6667, 0.3125, 0.6667, 0.3125, 0.75, 0.25, 0.75, 0.375, 0.375, 0.625, 0.375, 0.625, 0.4375, 0.375, 0.4375, 0.375, 0.125, 0.625, 0.125, 0.5, 0.375, 0.375, 0.625, 0.625, 0.625, 0.625, 0.75, 0.375, 0.75, 0.375, 0.75, 0.625, 0.75, 0.625, 1.0, 0.375, 1.0, 0.125, 0.625, 0.375, 0.625, 0.375, 0.75, 0.125, 0.75, 0.625, 0.625, 0.875, 0.625, 0.875, 0.75, 0.625, 0.75, 0.5, 0.375, 0.875, 0.625, 0.625, 0.625, 0.5, 0.375, 0.375, 0.625, 0.125, 0.625, 0.5, 0.375, 0.625, 0.625, 0.375, 0.625, 0.375, 0.0, 0.625, 0.0, 0.625, 0.125, 0.375, 0.125, 0.625, 0.08333, 0.375, 0.08333, 0.375, 0.0, 0.625, 0.0, 0.375, 0.4375, 0.625, 0.4375, 0.625, 0.5, 0.375, 0.5, 0.3125, 0.6667, 0.375, 0.6667, 0.375, 0.75, 0.3125, 0.75, 0.8125, 0.6667, 0.8125, 0.75, 0.75, 0.75, 0.75, 0.6667, 0.1875, 0.6667, 0.1875, 0.75, 0.125, 0.75, 0.125, 0.6667, 0.6875, 0.6667, 0.6875, 0.75, 0.625, 0.75, 0.625, 0.6667, 0.625, 0.6667, 0.625, 0.75, 0.375, 0.75, 0.375, 0.6667, 0.375, 0.3125, 0.625, 0.3125, 0.625, 0.375, 0.375, 0.375, 0.6875, 0.5, 0.6875, 0.6667, 0.625, 0.6667, 0.625, 0.5, 0.8125, 0.5, 0.8125, 0.6667, 0.75, 0.6667, 0.75, 0.5, 0.3125, 0.5, 0.3125, 0.6667, 0.25, 0.6667, 0.25, 0.5, 0.625, 0.5, 0.625, 0.6667, 0.375, 0.6667, 0.375, 0.5, 0.375, 0.08333, 0.625, 0.08333, 0.625, 0.25, 0.375, 0.25, 0.375, 0.9375, 0.625, 0.9375, 0.625, 1.0, 0.375, 1.0, 0.375, 0.8125, 0.625, 0.8125, 0.625, 0.875, 0.375, 0.875, 0.1875, 0.5, 0.1875, 0.6667, 0.125, 0.6667, 0.125, 0.5, 0.25, 0.5, 0.25, 0.6667, 0.1875, 0.6667, 0.1875, 0.5, 0.375, 0.875, 0.625, 0.875, 0.625, 0.9375, 0.375, 0.9375, 0.875, 0.5, 0.875, 0.6667, 0.8125, 0.6667, 0.8125, 0.5, 0.375, 0.25, 0.625, 0.25, 0.625, 0.3125, 0.375, 0.3125, 0.25, 0.6667, 0.25, 0.75, 0.1875, 0.75, 0.1875, 0.6667, 0.875, 0.6667, 0.875, 0.75, 0.8125, 0.75, 0.8125, 0.6667, 0.375, 0.75, 0.625, 0.75, 0.625, 0.8125, 0.375, 0.8125, 0.375, 0.5, 0.375, 0.6667, 0.3125, 0.6667, 0.3125, 0.5, 0.75, 0.5, 0.75, 0.6667, 0.6875, 0.6667, 0.6875, 0.5, 0.75, 0.6667, 0.75, 0.75, 0.6875, 0.75, 0.6875, 0.6667, 0.25, 0.6667, 0.3125, 0.6667, 0.3125, 0.75, 0.25, 0.75, 0.375, 0.375, 0.625, 0.375, 0.625, 0.4375, 0.375, 0.4375, 0.375, 0.125, 0.625, 0.125, 0.5, 0.375, 0.375, 0.625, 0.625, 0.625, 0.625, 0.75, 0.375, 0.75, 0.375, 0.75, 0.625, 0.75, 0.625, 1.0, 0.375, 1.0, 0.125, 0.625, 0.375, 0.625, 0.375, 0.75, 0.125, 0.75, 0.625, 0.625, 0.875, 0.625, 0.875, 0.75, 0.625, 0.75, 0.5, 0.375, 0.875, 0.625, 0.625, 0.625, 0.5, 0.375, 0.375, 0.625, 0.125, 0.625, 0.5, 0.375, 0.625, 0.625, 0.375, 0.625, 0.375, 0.0, 0.625, 0.0, 0.625, 0.125, 0.375, 0.125, 0.625, 0.08333, 0.375, 0.08333, 0.375, 0.0, 0.625, 0.0, 0.375, 0.4375, 0.625, 0.4375, 0.625, 0.5, 0.375, 0.5, 0.3125, 0.6667, 0.375, 0.6667, 0.375, 0.75, 0.3125, 0.75, 0.8125, 0.6667, 0.8125, 0.75, 0.75, 0.75, 0.75, 0.6667, 0.1875, 0.6667, 0.1875, 0.75, 0.125, 0.75, 0.125, 0.6667, 0.6875, 0.6667, 0.6875, 0.75, 0.625, 0.75, 0.625, 0.6667, 0.625, 0.6667, 0.625, 0.75, 0.375, 0.75, 0.375, 0.6667, 0.375, 0.3125, 0.625, 0.3125, 0.625, 0.375, 0.375, 0.375, 0.6875, 0.5, 0.6875, 0.6667, 0.625, 0.6667, 0.625, 0.5, 0.8125, 0.5, 0.8125, 0.6667, 0.75, 0.6667, 0.75, 0.5, 0.3125, 0.5, 0.3125, 0.6667, 0.25, 0.6667, 0.25, 0.5, 0.625, 0.5, 0.625, 0.6667, 0.375, 0.6667, 0.375, 0.5, 0.375, 0.08333, 0.625, 0.08333, 0.625, 0.25, 0.375, 0.25, 0.375, 0.9375, 0.625, 0.9375, 0.625, 1.0, 0.375, 1.0, 0.375, 0.8125, 0.625, 0.8125, 0.625, 0.875, 0.375, 0.875, 0.1875, 0.5, 0.1875, 0.6667, 0.125, 0.6667, 0.125, 0.5, 0.25, 0.5, 0.25, 0.6667, 0.1875, 0.6667, 0.1875, 0.5, 0.375, 0.875, 0.625, 0.875, 0.625, 0.9375, 0.375, 0.9375, 0.875, 0.5, 0.875, 0.6667, 0.8125, 0.6667, 0.8125, 0.5, 0.375, 0.25, 0.625, 0.25, 0.625, 0.3125, 0.375, 0.3125, 0.25, 0.6667, 0.25, 0.75, 0.1875, 0.75, 0.1875, 0.6667, 0.875, 0.6667, 0.875, 0.75, 0.8125, 0.75, 0.8125, 0.6667, 0.375, 0.75, 0.625, 0.75, 0.625, 0.8125, 0.375, 0.8125, 0.375, 0.5, 0.375, 0.6667, 0.3125, 0.6667, 0.3125, 0.5, 0.75, 0.5, 0.75, 0.6667, 0.6875, 0.6667, 0.6875, 0.5, 0.75, 0.6667, 0.75, 0.75, 0.6875, 0.75, 0.6875, 0.6667, 0.25, 0.6667, 0.3125, 0.6667, 0.3125, 0.75, 0.25, 0.75, 0.375, 0.375, 0.625, 0.375, 0.625, 0.4375, 0.375, 0.4375, 0.375, 0.125, 0.625, 0.125, 0.5, 0.375, 0.375, 0.625, 0.625, 0.625, 0.625, 0.75, 0.375, 0.75, 0.375, 0.75, 0.625, 0.75, 0.625, 1.0, 0.375, 1.0, 0.125, 0.625, 0.375, 0.625, 0.375, 0.75, 0.125, 0.75, 0.625, 0.625, 0.875, 0.625, 0.875, 0.75, 0.625, 0.75, 0.5, 0.375, 0.875, 0.625, 0.625, 0.625, 0.5, 0.375, 0.375, 0.625, 0.125, 0.625, 0.5, 0.375, 0.625, 0.625, 0.375, 0.625, 0.375, 0.0, 0.625, 0.0, 0.625, 0.125, 0.375, 0.125, 0.625, 0.08333, 0.375, 0.08333, 0.375, 0.0, 0.625, 0.0, 0.375, 0.4375, 0.625, 0.4375, 0.625, 0.5, 0.375, 0.5, 0.3125, 0.6667, 0.375, 0.6667, 0.375, 0.75, 0.3125, 0.75, 0.8125, 0.6667, 0.8125, 0.75, 0.75, 0.75, 0.75, 0.6667, 0.1875, 0.6667, 0.1875, 0.75, 0.125, 0.75, 0.125, 0.6667, 0.6875, 0.6667, 0.6875, 0.75, 0.625, 0.75, 0.625, 0.6667, 0.625, 0.6667, 0.625, 0.75, 0.375, 0.75, 0.375, 0.6667, 0.375, 0.3125, 0.625, 0.3125, 0.625, 0.375, 0.375, 0.375, 0.6875, 0.5, 0.6875, 0.6667, 0.625, 0.6667, 0.625, 0.5, 0.8125, 0.5, 0.8125, 0.6667, 0.75, 0.6667, 0.75, 0.5, 0.3125, 0.5, 0.3125, 0.6667, 0.25, 0.6667, 0.25, 0.5, 0.625, 0.5, 0.625, 0.6667, 0.375, 0.6667, 0.375, 0.5, 0.375, 0.08333, 0.625, 0.08333, 0.625, 0.25, 0.375, 0.25, 0.375, 0.9375, 0.625, 0.9375, 0.625, 1.0, 0.375, 1.0, 0.375, 0.8125, 0.625, 0.8125, 0.625, 0.875, 0.375, 0.875, 0.1875, 0.5, 0.1875, 0.6667, 0.125, 0.6667, 0.125, 0.5, 0.25, 0.5, 0.25, 0.6667, 0.1875, 0.6667, 0.1875, 0.5, 0.375, 0.875, 0.625, 0.875, 0.625, 0.9375, 0.375, 0.9375, 0.875, 0.5, 0.875, 0.6667, 0.8125, 0.6667, 0.8125, 0.5, 0.375, 0.25, 0.625, 0.25, 0.625, 0.3125, 0.375, 0.3125, 0.25, 0.6667, 0.25, 0.75, 0.1875, 0.75, 0.1875, 0.6667, 0.875, 0.6667, 0.875, 0.75, 0.8125, 0.75, 0.8125, 0.6667, 0.375, 0.75, 0.625, 0.75, 0.625, 0.8125, 0.375, 0.8125, 0.375, 0.5, 0.375, 0.6667, 0.3125, 0.6667, 0.3125, 0.5, 0.75, 0.5, 0.75, 0.6667, 0.6875, 0.6667, 0.6875, 0.5, 0.75, 0.6667, 0.75, 0.75, 0.6875, 0.75, 0.6875, 0.6667, 0.25, 0.6667, 0.3125, 0.6667, 0.3125, 0.75, 0.25, 0.75, 0.375, 0.375, 0.625, 0.375, 0.625, 0.4375, 0.375, 0.4375, 0.375, 0.125, 0.625, 0.125, 0.5, 0.375, 0.375, 0.625, 0.625, 0.625, 0.625, 0.75, 0.375, 0.75, 0.375, 0.75, 0.625, 0.75, 0.625, 1.0, 0.375, 1.0, 0.125, 0.625, 0.375, 0.625, 0.375, 0.75, 0.125, 0.75, 0.625, 0.625, 0.875, 0.625, 0.875, 0.75, 0.625, 0.75, 0.5, 0.375, 0.875, 0.625, 0.625, 0.625, 0.5, 0.375, 0.375, 0.625, 0.125, 0.625, 0.5, 0.375, 0.625, 0.625, 0.375, 0.625, 0.375, 0.0, 0.625, 0.0, 0.625, 0.125, 0.375, 0.125, 0.625, 0.08333, 0.375, 0.08333, 0.375, 0.0, 0.625, 0.0, 0.375, 0.4375, 0.625, 0.4375, 0.625, 0.5, 0.375, 0.5, 0.3125, 0.6667, 0.375, 0.6667, 0.375, 0.75, 0.3125, 0.75, 0.8125, 0.6667, 0.8125, 0.75, 0.75, 0.75, 0.75, 0.6667, 0.1875, 0.6667, 0.1875, 0.75, 0.125, 0.75, 0.125, 0.6667, 0.6875, 0.6667, 0.6875, 0.75, 0.625, 0.75, 0.625, 0.6667, 0.625, 0.6667, 0.625, 0.75, 0.375, 0.75, 0.375, 0.6667, 0.375, 0.3125, 0.625, 0.3125, 0.625, 0.375, 0.375, 0.375, 0.6875, 0.5, 0.6875, 0.6667, 0.625, 0.6667, 0.625, 0.5, 0.8125, 0.5, 0.8125, 0.6667, 0.75, 0.6667, 0.75, 0.5, 0.3125, 0.5, 0.3125, 0.6667, 0.25, 0.6667, 0.25, 0.5, 0.625, 0.5, 0.625, 0.6667, 0.375, 0.6667, 0.375, 0.5, 0.375, 0.08333, 0.625, 0.08333, 0.625, 0.25, 0.375, 0.25, 0.375, 0.9375, 0.625, 0.9375, 0.625, 1.0, 0.375, 1.0, 0.375, 0.8125, 0.625, 0.8125, 0.625, 0.875, 0.375, 0.875, 0.1875, 0.5, 0.1875, 0.6667, 0.125, 0.6667, 0.125, 0.5, 0.25, 0.5, 0.25, 0.6667, 0.1875, 0.6667, 0.1875, 0.5, 0.375, 0.875, 0.625, 0.875, 0.625, 0.9375, 0.375, 0.9375, 0.875, 0.5, 0.875, 0.6667, 0.8125, 0.6667, 0.8125, 0.5, 0.375, 0.25, 0.625, 0.25, 0.625, 0.3125, 0.375, 0.3125, 0.25, 0.6667, 0.25, 0.75, 0.1875, 0.75, 0.1875, 0.6667, 0.875, 0.6667, 0.875, 0.75, 0.8125, 0.75, 0.8125, 0.6667, 0.375, 0.75, 0.625, 0.75, 0.625, 0.8125, 0.375, 0.8125, 0.375, 0.5, 0.375, 0.6667, 0.3125, 0.6667, 0.3125, 0.5, 0.75, 0.5, 0.75, 0.6667, 0.6875, 0.6667, 0.6875, 0.5, 0.75, 0.6667, 0.75, 0.75, 0.6875, 0.75, 0.6875, 0.6667, 0.25, 0.6667, 0.3125, 0.6667, 0.3125, 0.75, 0.25, 0.75, 0.375, 0.375, 0.625, 0.375, 0.625, 0.4375, 0.375, 0.4375, 0.375, 0.125, 0.625, 0.125, 0.5, 0.375, 0.375, 0.625, 0.625, 0.625, 0.625, 0.75, 0.375, 0.75, 0.375, 0.75, 0.625, 0.75, 0.625, 1.0, 0.375, 1.0, 0.125, 0.625, 0.375, 0.625, 0.375, 0.75, 0.125, 0.75, 0.625, 0.625, 0.875, 0.625, 0.875, 0.75, 0.625, 0.75, 0.5, 0.375, 0.875, 0.625, 0.625, 0.625, 0.5, 0.375, 0.375, 0.625, 0.125, 0.625, 0.5, 0.375, 0.625, 0.625, 0.375, 0.625, 0.375, 0.0, 0.625, 0.0, 0.625, 0.125, 0.375, 0.125, 0.625, 0.08333, 0.375, 0.08333, 0.375, 0.0, 0.625, 0.0, 0.375, 0.4375, 0.625, 0.4375, 0.625, 0.5, 0.375, 0.5, 0.3125, 0.6667, 0.375, 0.6667, 0.375, 0.75, 0.3125, 0.75, 0.8125, 0.6667, 0.8125, 0.75, 0.75, 0.75, 0.75, 0.6667, 0.1875, 0.6667, 0.1875, 0.75, 0.125, 0.75, 0.125, 0.6667, 0.6875, 0.6667, 0.6875, 0.75, 0.625, 0.75, 0.625, 0.6667, 0.625, 0.6667, 0.625, 0.75, 0.375, 0.75, 0.375, 0.6667, 0.375, 0.3125, 0.625, 0.3125, 0.625, 0.375, 0.375, 0.375, 0.6875, 0.5, 0.6875, 0.6667, 0.625, 0.6667, 0.625, 0.5, 0.8125, 0.5, 0.8125, 0.6667, 0.75, 0.6667, 0.75, 0.5, 0.3125, 0.5, 0.3125, 0.6667, 0.25, 0.6667, 0.25, 0.5, 0.625, 0.5, 0.625, 0.6667, 0.375, 0.6667, 0.375, 0.5, 0.375, 0.08333, 0.625, 0.08333, 0.625, 0.25, 0.375, 0.25, 0.375, 0.9375, 0.625, 0.9375, 0.625, 1.0, 0.375, 1.0, 0.375, 0.8125, 0.625, 0.8125, 0.625, 0.875, 0.375, 0.875, 0.1875, 0.5, 0.1875, 0.6667, 0.125, 0.6667, 0.125, 0.5, 0.25, 0.5, 0.25, 0.6667, 0.1875, 0.6667, 0.1875, 0.5, 0.375, 0.875, 0.625, 0.875, 0.625, 0.9375, 0.375, 0.9375, 0.875, 0.5, 0.875, 0.6667, 0.8125, 0.6667, 0.8125, 0.5, 0.375, 0.25, 0.625, 0.25, 0.625, 0.3125, 0.375, 0.3125, 0.25, 0.6667, 0.25, 0.75, 0.1875, 0.75, 0.1875, 0.6667, 0.875, 0.6667, 0.875, 0.75, 0.8125, 0.75, 0.8125, 0.6667, 0.375, 0.75, 0.625, 0.75, 0.625, 0.8125, 0.375, 0.8125, 0.375, 0.5, 0.375, 0.6667, 0.3125, 0.6667, 0.3125, 0.5, 0.75, 0.5, 0.75, 0.6667, 0.6875, 0.6667, 0.6875, 0.5, 0.75, 0.6667, 0.75, 0.75, 0.6875, 0.75, 0.6875, 0.6667, 0.25, 0.6667, 0.3125, 0.6667, 0.3125, 0.75, 0.25, 0.75, 0.375, 0.375, 0.625, 0.375, 0.625, 0.4375, 0.375, 0.4375, 0.375, 0.125, 0.625, 0.125, 0.5, 0.375, 0.375, 0.625, 0.625, 0.625, 0.625, 0.75, 0.375, 0.75, 0.375, 0.75, 0.625, 0.75, 0.625, 1.0, 0.375, 1.0, 0.125, 0.625, 0.375, 0.625, 0.375, 0.75, 0.125, 0.75, 0.625, 0.625, 0.875, 0.625, 0.875, 0.75, 0.625, 0.75, 0.5, 0.375, 0.875, 0.625, 0.625, 0.625, 0.5, 0.375, 0.375, 0.625, 0.125, 0.625, 0.5, 0.375, 0.625, 0.625, 0.375, 0.625, 0.375, 0.0, 0.625, 0.0, 0.625, 0.125, 0.375, 0.125, 0.625, 0.08333, 0.375, 0.08333, 0.375, 0.0, 0.625, 0.0, 0.375, 0.4375, 0.625, 0.4375, 0.625, 0.5, 0.375, 0.5, 0.3125, 0.6667, 0.375, 0.6667, 0.375, 0.75, 0.3125, 0.75, 0.8125, 0.6667, 0.8125, 0.75, 0.75, 0.75, 0.75, 0.6667, 0.1875, 0.6667, 0.1875, 0.75, 0.125, 0.75, 0.125, 0.6667, 0.6875, 0.6667, 0.6875, 0.75, 0.625, 0.75, 0.625, 0.6667, 0.625, 0.6667, 0.625, 0.75, 0.375, 0.75, 0.375, 0.6667, 0.375, 0.3125, 0.625, 0.3125, 0.625, 0.375, 0.375, 0.375, 0.6875, 0.5, 0.6875, 0.6667, 0.625, 0.6667, 0.625, 0.5, 0.8125, 0.5, 0.8125, 0.6667, 0.75, 0.6667, 0.75, 0.5, 0.3125, 0.5, 0.3125, 0.6667, 0.25, 0.6667, 0.25, 0.5, 0.625, 0.5, 0.625, 0.6667, 0.375, 0.6667, 0.375, 0.5, 0.375, 0.08333, 0.625, 0.08333, 0.625, 0.25, 0.375, 0.25, 0.375, 0.9375, 0.625, 0.9375, 0.625, 1.0, 0.375, 1.0, 0.375, 0.8125, 0.625, 0.8125, 0.625, 0.875, 0.375, 0.875, 0.1875, 0.5, 0.1875, 0.6667, 0.125, 0.6667, 0.125, 0.5, 0.25, 0.5, 0.25, 0.6667, 0.1875, 0.6667, 0.1875, 0.5, 0.375, 0.875, 0.625, 0.875, 0.625, 0.9375, 0.375, 0.9375, 0.875, 0.5, 0.875, 0.6667, 0.8125, 0.6667, 0.8125, 0.5, 0.375, 0.25, 0.625, 0.25, 0.625, 0.3125, 0.375, 0.3125, 0.25, 0.6667, 0.25, 0.75, 0.1875, 0.75, 0.1875, 0.6667, 0.875, 0.6667, 0.875, 0.75, 0.8125, 0.75, 0.8125, 0.6667, 0.375, 0.75, 0.625, 0.75, 0.625, 0.8125, 0.375, 0.8125, 0.375, 0.5, 0.375, 0.6667, 0.3125, 0.6667, 0.3125, 0.5, 0.75, 0.5, 0.75, 0.6667, 0.6875, 0.6667, 0.6875, 0.5, 0.75, 0.6667, 0.75, 0.75, 0.6875, 0.75, 0.6875, 0.6667, 0.25, 0.6667, 0.3125, 0.6667, 0.3125, 0.75, 0.25, 0.75, 0.375, 0.375, 0.625, 0.375, 0.625, 0.4375, 0.375, 0.4375, 0.375, 0.125, 0.625, 0.125, 0.5, 0.375, 0.375, 0.625, 0.625, 0.625, 0.625, 0.75, 0.375, 0.75, 0.375, 0.75, 0.625, 0.75, 0.625, 1.0, 0.375, 1.0, 0.125, 0.625, 0.375, 0.625, 0.375, 0.75, 0.125, 0.75, 0.625, 0.625, 0.875, 0.625, 0.875, 0.75, 0.625, 0.75, 0.5, 0.375, 0.875, 0.625, 0.625, 0.625, 0.5, 0.375, 0.375, 0.625, 0.125, 0.625, 0.5, 0.375, 0.625, 0.625, 0.375, 0.625, 0.375, 0.0, 0.625, 0.0, 0.625, 0.125, 0.375, 0.125, 0.625, 0.08333, 0.375, 0.08333, 0.375, 0.0, 0.625, 0.0, 0.375, 0.4375, 0.625, 0.4375, 0.625, 0.5, 0.375, 0.5, 0.3125, 0.6667, 0.375, 0.6667, 0.375, 0.75, 0.3125, 0.75, 0.8125, 0.6667, 0.8125, 0.75, 0.75, 0.75, 0.75, 0.6667, 0.1875, 0.6667, 0.1875, 0.75, 0.125, 0.75, 0.125, 0.6667, 0.6875, 0.6667, 0.6875, 0.75, 0.625, 0.75, 0.625, 0.6667, 0.625, 0.6667, 0.625, 0.75, 0.375, 0.75, 0.375, 0.6667, 0.375, 0.3125, 0.625, 0.3125, 0.625, 0.375, 0.375, 0.375, 0.6875, 0.5, 0.6875, 0.6667, 0.625, 0.6667, 0.625, 0.5, 0.8125, 0.5, 0.8125, 0.6667, 0.75, 0.6667, 0.75, 0.5, 0.3125, 0.5, 0.3125, 0.6667, 0.25, 0.6667, 0.25, 0.5, 0.625, 0.5, 0.625, 0.6667, 0.375, 0.6667, 0.375, 0.5, 0.375, 0.08333, 0.625, 0.08333, 0.625, 0.25, 0.375, 0.25, 0.375, 0.9375, 0.625, 0.9375, 0.625, 1.0, 0.375, 1.0, 0.375, 0.8125, 0.625, 0.8125, 0.625, 0.875, 0.375, 0.875, 0.1875, 0.5, 0.1875, 0.6667, 0.125, 0.6667, 0.125, 0.5, 0.25, 0.5, 0.25, 0.6667, 0.1875, 0.6667, 0.1875, 0.5, 0.375, 0.875, 0.625, 0.875, 0.625, 0.9375, 0.375, 0.9375, 0.875, 0.5, 0.875, 0.6667, 0.8125, 0.6667, 0.8125, 0.5, 0.375, 0.25, 0.625, 0.25, 0.625, 0.3125, 0.375, 0.3125, 0.25, 0.6667, 0.25, 0.75, 0.1875, 0.75, 0.1875, 0.6667, 0.875, 0.6667, 0.875, 0.75, 0.8125, 0.75, 0.8125, 0.6667, 0.375, 0.75, 0.625, 0.75, 0.625, 0.8125, 0.375, 0.8125, 0.375, 0.5, 0.375, 0.6667, 0.3125, 0.6667, 0.3125, 0.5, 0.75, 0.5, 0.75, 0.6667, 0.6875, 0.6667, 0.6875, 0.5, 0.75, 0.6667, 0.75, 0.75, 0.6875, 0.75, 0.6875, 0.6667, 0.25, 0.6667, 0.3125, 0.6667, 0.3125, 0.75, 0.25, 0.75, 0.375, 0.375, 0.625, 0.375, 0.625, 0.4375, 0.375, 0.4375, 0.375, 0.125, 0.625, 0.125, 0.5, 0.375, 0.375, 0.625, 0.625, 0.625, 0.625, 0.75, 0.375, 0.75, 0.375, 0.75, 0.625, 0.75, 0.625, 1.0, 0.375, 1.0, 0.125, 0.625, 0.375, 0.625, 0.375, 0.75, 0.125, 0.75, 0.625, 0.625, 0.875, 0.625, 0.875, 0.75, 0.625, 0.75, 0.5, 0.375, 0.875, 0.625, 0.625, 0.625, 0.5, 0.375, 0.375, 0.625, 0.125, 0.625, 0.5, 0.375, 0.625, 0.625, 0.375, 0.625, 0.375, 0.0, 0.625, 0.0, 0.625, 0.125, 0.375, 0.125, 0.625, 0.08333, 0.375, 0.08333, 0.375, 0.0, 0.625, 0.0, 0.375, 0.4375, 0.625, 0.4375, 0.625, 0.5, 0.375, 0.5, 0.3125, 0.6667, 0.375, 0.6667, 0.375, 0.75, 0.3125, 0.75, 0.8125, 0.6667, 0.8125, 0.75, 0.75, 0.75, 0.75, 0.6667, 0.1875, 0.6667, 0.1875, 0.75, 0.125, 0.75, 0.125, 0.6667, 0.6875, 0.6667, 0.6875, 0.75, 0.625, 0.75, 0.625, 0.6667, 0.625, 0.6667, 0.625, 0.75, 0.375, 0.75, 0.375, 0.6667, 0.375, 0.3125, 0.625, 0.3125, 0.625, 0.375, 0.375, 0.375, 0.6875, 0.5, 0.6875, 0.6667, 0.625, 0.6667, 0.625, 0.5, 0.8125, 0.5, 0.8125, 0.6667, 0.75, 0.6667, 0.75, 0.5, 0.3125, 0.5, 0.3125, 0.6667, 0.25, 0.6667, 0.25, 0.5, 0.625, 0.5, 0.625, 0.6667, 0.375, 0.6667, 0.375, 0.5, 0.375, 0.08333, 0.625, 0.08333, 0.625, 0.25, 0.375, 0.25, 0.375, 0.9375, 0.625, 0.9375, 0.625, 1.0, 0.375, 1.0, 0.375, 0.8125, 0.625, 0.8125, 0.625, 0.875, 0.375, 0.875, 0.1875, 0.5, 0.1875, 0.6667, 0.125, 0.6667, 0.125, 0.5, 0.25, 0.5, 0.25, 0.6667, 0.1875, 0.6667, 0.1875, 0.5, 0.375, 0.875, 0.625, 0.875, 0.625, 0.9375, 0.375, 0.9375, 0.875, 0.5, 0.875, 0.6667, 0.8125, 0.6667, 0.8125, 0.5, 0.375, 0.25, 0.625, 0.25, 0.625, 0.3125, 0.375, 0.3125, 0.25, 0.6667, 0.25, 0.75, 0.1875, 0.75, 0.1875, 0.6667, 0.875, 0.6667, 0.875, 0.75, 0.8125, 0.75, 0.8125, 0.6667, 0.375, 0.75, 0.625, 0.75, 0.625, 0.8125, 0.375, 0.8125, 0.375, 0.5, 0.375, 0.6667, 0.3125, 0.6667, 0.3125, 0.5, 0.75, 0.5, 0.75, 0.6667, 0.6875, 0.6667, 0.6875, 0.5, 0.75, 0.6667, 0.75, 0.75, 0.6875, 0.75, 0.6875, 0.6667, 0.25, 0.6667, 0.3125, 0.6667, 0.3125, 0.75, 0.25, 0.75, 0.375, 0.375, 0.625, 0.375, 0.625, 0.4375, 0.375, 0.4375, 0.375, 0.125, 0.625, 0.125, 0.5, 0.375, 0.375, 0.625, 0.625, 0.625, 0.625, 0.75, 0.375, 0.75, 0.375, 0.75, 0.625, 0.75, 0.625, 1.0, 0.375, 1.0, 0.125, 0.625, 0.375, 0.625, 0.375, 0.75, 0.125, 0.75, 0.625, 0.625, 0.875, 0.625, 0.875, 0.75, 0.625, 0.75, 0.5, 0.375, 0.875, 0.625, 0.625, 0.625, 0.5, 0.375, 0.375, 0.625, 0.125, 0.625, 0.5, 0.375, 0.625, 0.625, 0.375, 0.625, 0.375, 0.0, 0.625, 0.0, 0.625, 0.125, 0.375, 0.125, 0.625, 0.08333, 0.375, 0.08333, 0.375, 0.0, 0.625, 0.0, 0.375, 0.4375, 0.625, 0.4375, 0.625, 0.5, 0.375, 0.5, 0.3125, 0.6667, 0.375, 0.6667, 0.375, 0.75, 0.3125, 0.75, 0.8125, 0.6667, 0.8125, 0.75, 0.75, 0.75, 0.75, 0.6667, 0.1875, 0.6667, 0.1875, 0.75, 0.125, 0.75, 0.125, 0.6667, 0.6875, 0.6667, 0.6875, 0.75, 0.625, 0.75, 0.625, 0.6667, 0.625, 0.6667, 0.625, 0.75, 0.375, 0.75, 0.375, 0.6667, 0.375, 0.3125, 0.625, 0.3125, 0.625, 0.375, 0.375, 0.375, 0.6875, 0.5, 0.6875, 0.6667, 0.625, 0.6667, 0.625, 0.5, 0.8125, 0.5, 0.8125, 0.6667, 0.75, 0.6667, 0.75, 0.5, 0.3125, 0.5, 0.3125, 0.6667, 0.25, 0.6667, 0.25, 0.5, 0.625, 0.5, 0.625, 0.6667, 0.375, 0.6667, 0.375, 0.5, 0.375, 0.08333, 0.625, 0.08333, 0.625, 0.25, 0.375, 0.25, 0.375, 0.9375, 0.625, 0.9375, 0.625, 1.0, 0.375, 1.0, 0.375, 0.8125, 0.625, 0.8125, 0.625, 0.875, 0.375, 0.875, 0.1875, 0.5, 0.1875, 0.6667, 0.125, 0.6667, 0.125, 0.5, 0.25, 0.5, 0.25, 0.6667, 0.1875, 0.6667, 0.1875, 0.5, 0.375, 0.875, 0.625, 0.875, 0.625, 0.9375, 0.375, 0.9375, 0.875, 0.5, 0.875, 0.6667, 0.8125, 0.6667, 0.8125, 0.5, 0.375, 0.25, 0.625, 0.25, 0.625, 0.3125, 0.375, 0.3125, 0.25, 0.6667, 0.25, 0.75, 0.1875, 0.75, 0.1875, 0.6667, 0.875, 0.6667, 0.875, 0.75, 0.8125, 0.75, 0.8125, 0.6667, 0.375, 0.75, 0.625, 0.75, 0.625, 0.8125, 0.375, 0.8125, 0.375, 0.5, 0.375, 0.6667, 0.3125, 0.6667, 0.3125, 0.5, 0.75, 0.5, 0.75, 0.6667, 0.6875, 0.6667, 0.6875, 0.5, 0.75, 0.6667, 0.75, 0.75, 0.6875, 0.75, 0.6875, 0.6667, 0.25, 0.6667, 0.3125, 0.6667, 0.3125, 0.75, 0.25, 0.75, 0.375, 0.375, 0.625, 0.375, 0.625, 0.4375, 0.375, 0.4375])
me_cube_028.materials.append(mat_yellowplant_04)
me_cube_028.use_remesh_fix_poles = True
me_cube_028.use_remesh_preserve_attributes = False
me_cube_028.use_mirror_vertex_groups = False
me_cube_028.update()

# ---- objects
ob_plant_04 = bpy.data.objects.new('Plant_04', me_cube_028)

# ---- transforms, parenting, visibility, modifiers, constraints
ob_plant_04.location = (0.0, 0.0, 0.0)
ob_plant_04.lineart.crease_threshold = 0.0

# ---- collection membership
col_collection.objects.link(ob_plant_04)

# ---- scene / render settings (as saved in the file)
scene.frame_start = 1; scene.frame_end = 250; scene.frame_set(1)
scene.render.engine = 'BLENDER_EEVEE_NEXT'
scene.cycles.use_denoising = False
scene.cycles.samples = 128
scene.cycles.sampling_pattern = 'TABULATED_SOBOL'
scene.cycles.use_adaptive_sampling = False
scene.cycles.use_light_tree = False
scene.view_settings.view_transform = 'Filmic'
bpy.context.view_layer.update()

# ---- added for rendering (the .blend has no active camera and no usable light): camera, sun
cam_auto = bpy.data.cameras.new('AutoCamera')
cam_auto.lens = 50.0
cam_auto.sensor_width = 36.0
cam_auto.clip_end = 1000.0
ob_auto_camera = bpy.data.objects.new('AutoCamera', cam_auto)
scene.collection.objects.link(ob_auto_camera)
ob_auto_camera.location = (8.73873, -10.4865, 6.77195)
ob_auto_camera.rotation_euler = (1.09748, -7.21219e-08, 0.694738)
scene.camera = ob_auto_camera
light_auto_sun = bpy.data.lights.new('AutoSun', 'SUN')
light_auto_sun.energy = 3.0
light_auto_sun.angle = 0.0523599
ob_auto_sun = bpy.data.objects.new('AutoSun', light_auto_sun)
scene.collection.objects.link(ob_auto_sun)
ob_auto_sun.rotation_euler = (0.872665, 0.174533, 0.523599)
bpy.context.view_layer.update()
